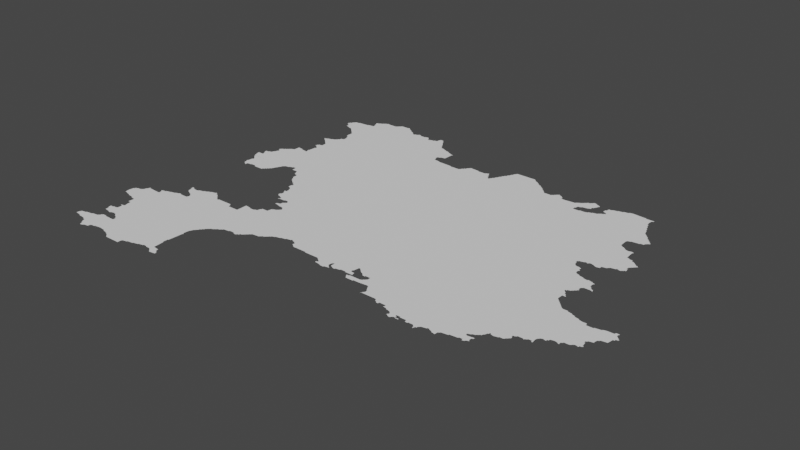 # Source: occitania.blend  (saved by Blender 3.3.6; exported with 4.5.12 LTS)
import bpy
from mathutils import Matrix  # noqa: F401  (used for matrix-valued properties, if any)

bpy.ops.wm.read_factory_settings(use_empty=True)
scene = bpy.context.scene
scene.name = 'Scene'

# ---- collections
col_collection = bpy.data.collections.new('Collection'); scene.collection.children.link(col_collection)

# ---- node groups
ng_auto_smooth = bpy.data.node_groups.new('Auto Smooth', 'GeometryNodeTree')
_s = ng_auto_smooth.interface.new_socket(name='Geometry', in_out='OUTPUT', socket_type='NodeSocketGeometry')
_s = ng_auto_smooth.interface.new_socket(name='Geometry', in_out='INPUT', socket_type='NodeSocketGeometry')
_s = ng_auto_smooth.interface.new_socket(name='Angle', in_out='INPUT', socket_type='NodeSocketFloat')
_s.subtype = 'ANGLE'
_s.min_value = 0.0
_s.max_value = 3.142
ng_auto_smooth.is_modifier = True
_N = ng_auto_smooth.nodes; _L = ng_auto_smooth.links
n0 = _N.new('NodeGroupOutput'); n0.name = 'Group Output'; n0.location = (480, -100)
n1 = _N.new('NodeGroupInput'); n1.name = 'Group Input'; n1.location = (-420, -300)
n2 = _N.new('NodeGroupInput'); n2.name = 'Group Input.001'; n2.location = (-60, -100)
n3 = _N.new('GeometryNodeSetShadeSmooth'); n3.name = 'Set Shade Smooth'; n3.location = (120, -100)
n3.domain = 'EDGE'
n4 = _N.new('GeometryNodeSetShadeSmooth'); n4.name = 'Set Shade Smooth.001'; n4.location = (300, -100)
n5 = _N.new('GeometryNodeInputMeshEdgeAngle'); n5.name = 'Edge Angle'; n5.location = (-420, -220)
n6 = _N.new('GeometryNodeInputEdgeSmooth'); n6.name = 'Is Edge Smooth'; n6.location = (-60, -160)
n7 = _N.new('GeometryNodeInputShadeSmooth'); n7.name = 'Is Face Smooth'; n7.location = (-240, -340)
n8 = _N.new('FunctionNodeBooleanMath'); n8.name = 'Boolean Math'; n8.location = (-60, -220)
n9 = _N.new('FunctionNodeCompare'); n9.name = 'Compare'; n9.location = (-240, -180)
n9.operation = 'LESS_EQUAL'
_L.new(n5.outputs[0], n9.inputs[0])
_L.new(n4.outputs[0], n0.inputs[0])
_L.new(n1.outputs[1], n9.inputs[1])
_L.new(n9.outputs[0], n8.inputs[0])
_L.new(n7.outputs[0], n8.inputs[1])
_L.new(n2.outputs[0], n3.inputs[0])
_L.new(n6.outputs[0], n3.inputs[1])
_L.new(n3.outputs[0], n4.inputs[0])
_L.new(n8.outputs[0], n3.inputs[2])
n0.is_active_output = True

# ---- world
world_world = bpy.data.worlds.new('World'); scene.world = world_world
world_world.use_nodes = True; world_world.node_tree.nodes.clear()
_N = world_world.node_tree.nodes; _L = world_world.node_tree.links
n0 = _N.new('ShaderNodeOutputWorld'); n0.name = 'World Output'; n0.location = (300, 300)
n1 = _N.new('ShaderNodeBackground'); n1.name = 'Background'; n1.location = (10, 300)
n1.inputs[0].default_value = (0.05088, 0.05088, 0.05088, 1.0)
_L.new(n1.outputs[0], n0.inputs[0])
n0.is_active_output = True
world_world.color = (0.05088, 0.05088, 0.05088)
world_world.use_sun_shadow = False
world_world.sun_shadow_jitter_overblur = 0.0

# ---- meshes
me_mesh = bpy.data.meshes.new('Mesh')
me_mesh.from_pydata([(1.731, 42.5, -5.156e-08), (1.738, 42.5, -1.225e-07), (1.736, 42.51, -1.969e-07), (1.74, 42.5, 1.508e-07), (1.74, 42.54, -7.752e-08), (1.75, 42.55, -9.234e-08), (1.81, 42.49, -9.634e-08), (1.815, 42.48, -7.733e-08), (1.91, 42.47, -1.077e-07), (1.912, 42.46, -6.049e-08), (1.753, 42.56, -9.806e-08), (1.81, 42.57, -9.439e-08), (1.817, 42.58, -7.609e-08), (1.89, 42.59, -9.122e-08), (1.898, 42.81, -5.993e-08), (1.893, 42.85, -7.223e-08), (1.897, 42.6, -7.178e-08), (1.917, 42.76, -7.718e-08), (1.909, 42.81, -9.859e-08), (1.719, 43.19, -8.691e-08), (1.755, 43.18, -8.378e-08), (1.75, 43.19, -9.692e-08), (1.818, 43.16, -6.727e-08), (1.81, 43.17, -9.349e-08), (1.878, 43.32, -9.988e-08), (1.89, 43.15, -8.804e-08), (1.893, 43.14, -6.144e-08), (1.95, 43.13, -9.462e-08), (1.71, 43.25, -8.997e-08), (1.718, 43.31, -7.815e-08), (1.73, 43.31, -9.926e-08), (1.731, 43.33, -8.668e-08), (1.75, 43.33, -9.729e-08), (1.754, 43.34, -4.661e-08), (1.783, 43.34, -7.622e-08), (1.813, 43.35, -7.647e-08), (1.82, 43.36, -3.329e-08), (1.831, 43.37, -8.971e-08), (1.84, 43.4, -8.766e-08), (1.851, 43.41, -9.11e-08), (1.858, 43.44, -5.399e-08), (1.87, 43.43, -9.408e-08), (1.867, 43.44, -4.717e-08), (1.95, 42.45, -1.002e-07), (1.957, 42.42, -1.077e-07), (1.977, 42.39, -6.516e-08), (1.971, 42.41, -8.698e-08), (1.999, 42.36, -1.028e-07), (1.99, 42.39, -9.587e-08), (1.977, 42.62, -9.437e-08), (2.011, 42.35, -7.94e-08), (2.043, 42.36, -8.311e-08), (2.05, 42.37, -8.088e-08), (2.109, 42.41, -9.839e-08), (2.105, 42.38, -9.042e-08), (2.07, 42.65, -1.097e-07), (2.129, 42.42, -8.199e-08), (2.16, 42.42, -3.892e-08), (2.17, 42.43, -9.462e-08), (2.252, 42.44, -8.663e-08), (1.97, 42.61, -9.599e-08), (1.93, 42.85, -9.141e-08), (1.937, 42.86, -6.826e-08), (1.971, 42.86, -9.576e-08), (1.99, 42.75, -9.198e-08), (1.991, 42.63, -9.21e-08), (1.996, 42.65, -7.418e-08), (1.993, 42.74, -5.76e-08), (2.088, 42.87, -9.988e-08), (1.99, 42.87, -9.614e-08), (2.01, 42.65, -9.926e-08), (2.01, 42.66, -4.846e-08), (2.02, 42.74, -8.513e-08), (2.03, 42.75, -9.089e-08), (2.06, 42.66, -4.114e-08), (2.069, 42.76, -8.263e-08), (2.11, 42.75, -9.309e-08), (2.113, 42.74, -7.418e-08), (2.138, 42.72, -8.959e-08), (2.131, 42.73, -9.21e-08), (2.731, 43.19, -9.988e-08), (2.19, 42.65, -9.227e-08), (2.176, 42.69, -6.869e-08), (2.17, 42.71, -9.597e-08), (2.194, 42.67, -7.935e-08), (2.19, 42.69, -9.76e-08), (1.953, 42.94, -5.736e-08), (1.952, 42.94, -5.834e-08), (1.952, 43.05, -8.306e-08), (1.956, 43.11, -9.598e-08), (1.992, 42.9, -9.464e-08), (1.99, 42.93, -9.591e-08), (1.991, 42.95, -8.721e-08), (2.0, 42.98, -7.38e-08), (1.991, 43.05, -9.423e-08), (2.006, 42.95, -1.077e-07), (2.005, 42.96, 6.498e-08), (2.01, 42.97, -1.05e-07), (2.021, 43.42, -1.143e-07), (2.017, 43.47, -6.835e-08), (2.016, 43.48, -5.438e-08), (2.041, 43.43, -1.435e-07), (2.029, 43.47, -7.752e-08), (2.045, 43.49, -8.662e-08), (2.041, 43.43, -1.04e-07), (2.109, 43.4, -9.988e-08), (2.07, 43.49, -9.77e-08), (2.074, 43.5, -5.845e-08), (2.108, 43.51, -9.665e-08), (2.13, 43.51, -9.758e-08), (2.134, 43.52, -9.154e-08), (2.19, 43.53, -9.682e-08), (2.193, 43.54, -6.459e-08), (2.231, 43.55, -9.112e-08), (2.24, 43.56, -3.815e-08), (2.239, 43.73, -5.845e-08), (2.233, 43.77, -7.505e-08), (2.139, 44.71, -4.695e-08), (2.14, 44.72, -3.329e-08), (2.158, 44.66, -7.672e-08), (2.151, 44.73, -9.4e-08), (2.158, 44.79, -9.054e-08), (2.179, 44.64, -4.217e-08), (2.171, 44.65, -8.978e-08), (2.149, 44.71, -9.884e-08), (2.17, 44.79, -9.926e-08), (2.204, 44.63, -9.621e-08), (2.209, 44.62, -1.487e-07), (2.212, 44.63, -9.389e-08), (2.209, 44.65, -9.305e-08), (2.229, 44.66, -7.915e-08), (2.28, 44.74, -9.988e-08), (2.08, 44.94, -9.097e-08), (2.075, 44.98, -6.38e-08), (2.094, 44.89, -9.219e-08), (2.09, 44.93, -9.516e-08), (2.12, 44.86, -6.553e-08), (2.113, 44.87, -8.048e-08), (2.11, 44.89, -9.926e-08), (2.118, 45.04, -1.014e-07), (2.112, 45.07, -8.339e-08), (2.14, 44.84, -3.329e-08), (2.132, 44.85, -8.161e-08), (2.139, 45.0, -9.486e-08), (2.131, 45.03, -9.652e-08), (2.16, 44.82, -3.329e-08), (2.152, 44.83, -8.725e-08), (2.145, 44.98, -1.078e-07), (2.145, 45.0, -9.796e-08), (2.15, 45.07, -9.77e-08), (2.154, 45.08, -4.238e-08), (2.17, 44.81, -9.178e-08), (2.19, 45.09, -9.5e-08), (2.198, 45.12, -9.706e-08), (2.211, 45.13, -9.304e-08), (2.198, 45.22, -5.868e-08), (2.196, 45.22, -6.354e-08), (2.219, 45.16, -8.474e-08), (2.215, 45.19, -7.399e-08), (2.21, 45.21, -9.41e-08), (2.211, 45.23, -9.067e-08), (2.23, 45.19, -9.926e-08), (2.218, 45.24, -6.737e-08), (2.232, 45.25, -8.346e-08), (2.376, 42.55, -9.988e-08), (2.33, 42.43, -9.057e-08), (2.332, 42.42, -6.964e-08), (2.39, 42.41, -9.101e-08), (2.397, 42.4, -5.361e-08), (2.438, 42.38, -5.327e-08), (2.431, 42.39, -8.928e-08), (2.459, 42.36, -7.103e-08), (2.451, 42.37, -8.862e-08), (2.472, 42.35, -8.48e-08), (2.492, 42.35, -9.272e-08), (2.257, 43.68, -6.825e-08), (2.249, 43.73, -9.06e-08), (2.267, 43.76, -9.554e-08), (2.27, 43.55, -9.567e-08), (2.269, 43.56, -4.756e-08), (2.279, 43.66, -9.049e-08), (2.271, 43.67, -9.173e-08), (2.27, 43.75, -8.988e-08), (2.317, 43.64, -9.389e-08), (2.31, 43.65, -1.044e-07), (2.324, 43.74, -7.437e-08), (2.354, 43.62, -7.01e-08), (2.35, 43.63, -9.923e-08), (2.351, 43.75, -9.234e-08), (2.37, 43.55, -8.956e-08), (2.38, 43.57, -6.763e-08), (2.38, 43.59, -6.697e-08), (2.371, 43.61, -9.018e-08), (2.41, 43.77, -1.014e-07), (2.359, 43.76, -7.61e-08), (2.414, 43.78, -8.79e-08), (2.45, 43.79, -9.874e-08), (2.455, 43.8, -7.868e-08), (2.491, 43.81, -9.636e-08), (2.498, 43.82, -7.326e-08), (2.55, 43.83, -8.132e-08), (2.553, 43.84, -6.564e-08), (2.269, 44.66, -6.948e-08), (2.27, 44.67, -9.551e-08), (2.34, 44.66, -4.162e-08), (2.331, 44.67, -9.728e-08), (2.35, 44.65, -8.926e-08), (2.397, 44.65, -9.598e-08), (2.467, 44.65, -9.163e-08), (2.47, 44.67, -9.46e-08), (2.404, 44.87, -9.052e-08), (2.487, 44.67, -7.732e-08), (2.49, 44.69, -9.926e-08), (2.507, 44.69, -7.732e-08), (2.51, 44.71, -9.926e-08), (2.527, 44.71, -7.732e-08), (2.53, 44.73, -9.926e-08), (2.546, 44.73, -7.829e-08), (2.55, 44.75, -9.603e-08), (2.23, 45.17, -9.944e-08), (2.488, 45.18, -9.988e-08), (2.25, 45.25, -9.926e-08), (2.253, 45.27, -7.658e-08), (2.27, 45.27, -9.835e-08), (2.275, 45.28, -6.597e-08), (2.291, 45.29, -9.122e-08), (2.298, 45.3, -7.243e-08), (2.312, 45.31, -8.557e-08), (2.322, 45.32, -1.015e-07), (2.35, 45.33, -9.681e-08), (2.355, 45.35, -9.068e-08), (2.357, 45.41, -8.49e-08), (2.424, 45.4, -9.274e-08), (2.43, 45.39, -9.556e-08), (2.502, 45.38, -5.93e-08), (2.499, 45.42, -4.412e-08), (2.499, 45.43, -5.69e-08), (2.54, 45.34, -9.988e-08), (2.51, 45.38, 1.043e-07), (2.513, 45.38, 1.044e-07), (2.514, 45.38, -5.993e-08), (2.505, 45.37, -9.486e-08), (2.508, 45.39, -1.396e-07), (2.515, 45.39, -9.114e-08), (2.51, 45.41, -9.934e-08), (2.51, 45.43, -9.486e-08), (2.465, 45.6, -3.329e-08), (2.465, 45.6, -1.072e-07), (2.474, 45.61, -1.692e-07), (2.469, 45.59, -4.217e-08), (2.478, 45.59, -5.327e-08), (2.475, 45.6, -9.427e-08), (2.478, 45.76, -5.327e-08), (2.495, 45.58, -6.95e-08), (2.49, 45.59, -9.677e-08), (2.478, 45.63, -8.126e-08), (2.49, 45.63, -9.681e-08), (2.491, 45.64, -4.756e-08), (2.499, 45.74, -7.004e-08), (2.492, 45.75, -8.718e-08), (2.519, 45.53, -9.059e-08), (2.517, 45.56, -7.813e-08), (2.511, 45.57, -9.083e-08), (2.51, 45.64, -4.994e-08), (2.52, 45.72, -3.329e-08), (2.512, 45.73, -9.587e-08), (2.531, 45.55, -9.49e-08), (2.534, 45.65, -9.326e-08), (2.533, 45.71, -9.822e-08), (2.53, 45.53, -9.949e-08), (2.39, 45.84, -1.135e-07), (2.398, 45.83, -6.916e-08), (2.398, 45.84, -7.414e-08), (2.415, 45.81, -7.135e-08), (2.41, 45.83, -9.677e-08), (2.436, 45.8, -6.703e-08), (2.43, 45.81, -9.492e-08), (2.431, 45.85, -9.406e-08), (2.441, 45.86, -8.226e-08), (2.457, 45.78, -8.019e-08), (2.451, 45.79, -9.282e-08), (2.471, 45.77, -8.525e-08), (2.49, 45.87, -9.944e-08), (2.493, 45.88, -9.881e-08), (2.53, 45.89, -9.853e-08), (2.534, 45.9, -6.3e-08), (2.551, 45.91, -9.016e-08), (2.56, 45.93, -4.661e-08), (2.293, 46.39, -8.274e-08), (2.317, 46.34, -6.373e-08), (2.319, 46.34, -5.527e-08), (2.317, 46.38, -4.439e-08), (2.31, 46.39, -9.439e-08), (2.331, 46.35, -9.305e-08), (2.333, 46.37, -8.62e-08), (2.37, 46.33, -9.443e-08), (2.373, 46.32, -6.459e-08), (2.409, 46.31, -9.514e-08), (2.484, 46.38, -9.988e-08), (2.433, 46.3, -5.993e-08), (2.43, 46.31, -9.848e-08), (2.459, 46.28, -8.87e-08), (2.452, 46.29, -8.821e-08), (2.479, 46.26, -4.217e-08), (2.472, 46.27, -7.988e-08), (2.498, 46.24, -4.162e-08), (2.492, 46.25, -8.602e-08), (2.52, 46.22, -3.329e-08), (2.512, 46.23, -8.161e-08), (2.54, 46.2, -7.69e-08), (2.532, 46.21, -8.161e-08), (2.556, 46.09, -6.973e-08), (2.555, 46.11, -8.345e-08), (2.559, 46.17, -5.427e-08), (2.552, 46.19, -9.473e-08), (2.28, 46.42, -4.578e-08), (2.278, 46.43, -5.771e-08), (2.29, 46.41, -9.518e-08), (2.29, 46.43, -9.508e-08), (2.295, 46.45, -7.391e-08), (2.31, 46.45, -9.848e-08), (2.313, 46.47, -6.979e-08), (2.32, 46.48, -3.329e-08), (2.332, 46.49, -8.643e-08), (2.338, 46.5, -5.327e-08), (2.351, 46.51, -9.02e-08), (2.39, 46.51, -9.609e-08), (2.397, 46.52, -5.772e-08), (2.53, 46.53, -9.305e-08), (2.532, 46.54, -7.952e-08), (2.651, 42.35, -9.43e-08), (2.669, 42.35, 7.605e-08), (2.665, 42.35, -1.149e-07), (2.663, 42.39, -7.658e-08), (2.67, 42.41, -8.333e-08), (2.726, 42.42, -7.496e-08), (2.73, 42.43, -8.88e-08), (2.8, 42.44, -5.819e-08), (2.809, 42.45, -9.136e-08), (2.864, 42.46, -8.993e-08), (2.87, 42.47, -6.751e-08), (2.93, 42.49, -9.91e-08), (2.608, 43.81, -9.551e-08), (2.57, 43.83, -9.76e-08), (2.59, 43.81, -9.708e-08), (2.587, 43.83, -7.766e-08), (2.629, 43.79, -8.768e-08), (2.621, 43.8, -4.217e-08), (2.67, 43.75, -9.341e-08), (2.649, 43.77, -9.099e-08), (2.642, 43.78, -5.327e-08), (2.923, 43.72, -1.027e-07), (2.664, 43.76, -6.354e-08), (2.69, 43.73, -9.77e-08), (2.685, 43.74, -7.132e-08), (2.71, 43.73, -9.692e-08), (2.714, 43.74, -5.131e-08), (2.567, 43.84, -7.295e-08), (2.562, 44.76, -8.098e-08), (2.57, 44.79, -9.419e-08), (2.581, 44.8, -8.224e-08), (2.879, 44.8, -6.02e-08), (2.589, 44.83, -9.264e-08), (2.6, 44.84, -6.622e-08), (2.609, 44.87, -9.269e-08), (2.627, 44.88, -6.904e-08), (2.63, 44.89, -9.38e-08), (2.682, 44.9, -8.956e-08), (2.69, 44.91, -9.339e-08), (2.726, 44.92, -8.475e-08), (2.73, 44.93, -9.681e-08), (2.749, 44.93, -9.245e-08), (2.775, 44.87, -8.873e-08), (2.77, 44.93, -9.967e-08), (2.83, 44.87, -9.755e-08), (2.86, 44.84, -6.695e-08), (2.851, 44.87, -9.011e-08), (2.871, 44.83, -8.774e-08), (2.57, 45.93, -9.692e-08), (2.574, 45.96, -9.856e-08), (2.574, 46.07, -7.627e-08), (2.599, 46.03, -5.76e-08), (2.593, 46.05, -8.089e-08), (2.59, 46.07, -9.645e-08), (2.611, 45.97, -9.255e-08), (2.613, 45.99, -9.332e-08), (2.61, 46.03, -9.448e-08), (2.695, 45.87, -9.988e-08), (2.57, 46.09, -9.677e-08), (2.914, 46.28, -9.988e-08), (2.58, 46.64, -4.162e-08), (2.577, 46.65, -7.021e-08), (2.611, 46.55, -9.659e-08), (2.598, 46.59, -8.702e-08), (2.591, 46.63, -9.29e-08), (2.578, 46.66, -7.842e-08), (2.611, 46.59, -9.764e-08), (2.61, 46.67, -9.5e-08), (2.617, 46.68, -9.667e-08), (2.809, 46.63, -9.988e-08), (2.65, 46.69, -9.861e-08), (2.654, 46.7, -7.025e-08), (2.671, 46.71, -9.164e-08), (2.73, 46.73, -9.814e-08), (2.85, 46.73, -9.095e-08), (2.871, 46.75, -9.878e-08), (2.679, 46.72, -9.008e-08), (2.71, 46.73, -9.508e-08), (2.714, 46.74, -4.661e-08), (2.727, 46.74, -4.717e-08), (2.829, 46.73, -8.681e-08), (2.856, 46.74, -6.023e-08), (2.878, 46.76, -5.327e-08), (2.926, 42.48, -5.845e-08), (2.97, 42.49, -9.684e-08), (2.975, 42.48, -4.869e-08), (3.026, 42.48, -8.44e-08), (3.049, 42.53, -1.032e-07), (3.056, 42.46, -6.633e-08), (3.05, 42.47, -9.498e-08), (3.077, 42.44, -5.527e-08), (3.071, 42.45, -9.067e-08), (3.128, 42.49, -1.104e-07), (3.092, 42.43, -8.271e-08), (3.122, 42.52, -6.838e-08), (3.168, 42.44, -7.438e-08), (3.128, 42.51, -8.55e-08), (3.15, 42.47, -9.681e-08), (3.147, 42.48, -5.29e-08), (3.162, 42.47, -5.693e-08), (3.029, 42.67, -9.997e-08), (3.04, 42.65, -9.015e-08), (3.03, 42.73, -9.662e-08), (3.05, 42.91, -9.711e-08), (3.04, 42.66, -6.041e-08), (3.04, 42.73, -8.774e-08), (3.047, 42.93, -8.362e-08), (3.05, 43.01, -9.38e-08), (3.043, 42.95, -7.425e-08), (3.06, 42.92, -3.329e-08), (3.059, 43.02, 1.448e-08), (3.069, 43.05, -9.287e-08), (3.082, 43.06, -5.327e-08), (3.088, 43.07, -7.478e-08), (3.1, 43.08, -3.329e-08), (3.107, 43.09, -7.999e-08), (3.11, 43.11, -9.716e-08), (3.125, 43.11, -7.577e-08), (3.13, 43.13, -9.092e-08), (3.144, 43.13, -6.973e-08), (3.15, 43.15, -9.317e-08), (3.169, 43.17, -8.958e-08), (3.163, 43.16, -6.126e-08), (3.185, 43.18, -6.95e-08), (3.19, 43.19, -9.479e-08), (3.07, 43.69, -1.076e-07), (2.91, 43.73, -9.519e-08), (2.907, 43.74, -4.717e-08), (2.93, 43.69, -9.607e-08), (3.043, 43.69, -9.709e-08), (3.07, 43.83, -9.099e-08), (3.147, 43.82, -8.554e-08), (3.15, 43.81, -9.584e-08), (3.121, 44.39, -7.36e-08), (3.114, 44.48, -6.869e-08), (3.131, 44.27, -8.025e-08), (3.137, 44.3, -1.195e-07), (3.139, 44.36, -5.438e-08), (3.134, 44.37, -8.19e-08), (3.135, 44.39, -8.478e-08), (3.14, 44.44, -4.578e-08), (3.139, 44.45, -5.427e-08), (3.131, 44.47, -9.095e-08), (3.162, 44.25, -1.227e-07), (3.151, 44.27, -8.843e-08), (3.15, 44.31, -9.681e-08), (3.153, 44.33, -9.649e-08), (3.15, 44.35, -9.462e-08), (3.15, 44.39, -9.682e-08), (3.15, 44.43, -9.751e-08), (3.194, 44.24, -5.327e-08), (3.19, 44.25, -9.77e-08), (2.926, 44.79, -6.637e-08), (2.937, 44.71, -6.95e-08), (2.931, 44.73, -9.141e-08), (2.931, 44.77, -1.128e-07), (2.926, 44.79, -8.467e-09), (2.958, 44.68, -1.005e-07), (2.95, 44.71, -9.55e-08), (2.977, 44.65, -6.95e-08), (2.971, 44.67, -8.978e-08), (2.996, 44.64, -6.633e-08), (2.99, 44.65, -9.48e-08), (3.018, 44.62, -4.412e-08), (3.011, 44.63, -8.335e-08), (3.713, 45.36, -9.876e-08), (3.032, 44.61, -8.309e-08), (3.053, 44.59, -7.658e-08), (3.05, 44.61, -9.926e-08), (3.076, 44.5, -6.517e-08), (3.08, 44.55, -4.717e-08), (3.075, 44.58, -6.748e-08), (3.07, 44.59, -9.587e-08), (3.11, 44.49, -7.889e-08), (3.09, 44.55, -9.77e-08), (3.09, 44.57, -9.614e-08), (2.85, 45.58, -9.988e-08), (3.138, 46.72, -1.023e-07), (3.149, 46.71, -8.839e-08), (3.17, 46.69, -9.317e-08), (3.164, 46.7, -5.868e-08), (3.19, 46.67, -9.895e-08), (3.186, 46.68, -7.295e-08), (2.892, 46.77, -8.038e-08), (2.899, 46.78, -4.217e-08), (2.912, 46.79, -9.292e-08), (3.01, 46.79, -9.765e-08), (3.014, 46.8, -4.661e-08), (3.047, 46.79, -8.865e-08), (3.03, 46.79, -9.508e-08), (3.026, 46.8, -4.661e-08), (3.05, 46.77, -9.926e-08), (3.08, 46.76, -1.44e-07), (3.089, 46.75, -9.196e-08), (3.11, 46.73, -9.681e-08), (3.105, 46.74, -6.973e-08), (3.221, 43.2, -1.375e-07), (3.229, 43.21, -9.182e-08), (3.25, 43.23, -9.724e-08), (3.246, 43.22, -7.166e-08), (3.282, 43.24, -9.977e-08), (3.289, 43.25, -9.306e-08), (3.307, 43.26, -7.311e-08), (3.31, 43.27, -9.341e-08), (3.383, 43.28, -7.802e-08), (3.704, 43.63, -9.988e-08), (3.39, 43.29, -9.439e-08), (3.426, 43.29, -9.738e-08), (3.458, 43.28, -6.849e-08), (3.45, 43.29, -9.822e-08), (3.491, 43.27, -8.603e-08), (3.505, 43.28, -7.132e-08), (3.51, 43.29, -9.677e-08), (3.21, 43.81, -9.458e-08), (3.218, 43.82, -8.613e-08), (3.25, 43.83, -9.719e-08), (3.259, 43.87, -5.936e-08), (3.27, 43.87, -9.821e-08), (3.271, 43.89, -9.172e-08), (3.271, 44.09, -1.092e-07), (3.267, 44.09, -1.346e-08), (3.296, 44.07, 1.663e-07), (3.287, 44.08, -8.187e-08), (3.285, 44.09, -9.739e-08), (3.285, 44.09, -9.739e-08), (3.292, 44.1, -5.527e-08), (3.308, 44.08, -7.711e-08), (3.33, 43.89, -9.156e-08), (3.334, 44.07, -7.44e-08), (3.331, 44.11, -9.249e-08), (3.336, 44.15, -7.76e-08), (3.349, 43.89, -8.917e-08), (3.358, 43.95, -6.409e-08), (3.353, 44.06, -7.146e-08), (3.35, 44.07, -9.76e-08), (3.35, 44.15, -9.848e-08), (3.371, 43.95, -9.234e-08), (3.731, 44.35, -9.988e-08), (3.372, 44.17, -9.123e-08), (3.378, 43.96, -6.898e-08), (3.397, 44.06, -1.103e-07), (3.411, 43.97, -9.009e-08), (3.418, 43.98, -5.327e-08), (3.431, 43.99, -9.05e-08), (3.437, 44.0, -6.126e-08), (3.433, 44.04, -7.068e-08), (3.43, 44.05, -9.926e-08), (3.451, 44.01, -9.933e-08), (3.451, 44.02, -3.456e-08), (3.451, 44.02, -7.711e-08), (3.447, 44.03, -1.436e-07), (3.21, 44.19, 4.634e-08), (3.211, 44.2, -9.577e-08), (3.217, 44.2, -6.633e-08), (3.225, 44.23, -9.129e-08), (3.256, 44.3, -9.988e-08), (3.242, 44.2, -1.857e-07), (3.23, 44.21, -9.966e-08), (3.231, 44.23, -1.447e-07), (3.231, 44.23, -7.011e-08), (3.225, 44.23, -3.329e-08), (3.228, 44.22, -6.076e-08), (3.305, 44.2, -4.967e-08), (3.31, 44.21, -9.491e-08), (3.353, 44.16, -5.993e-08), (3.36, 44.2, -4.162e-08), (3.35, 44.21, -9.98e-08), (3.371, 44.19, -9.218e-08), (3.21, 46.67, -9.926e-08), (3.213, 46.68, -6.904e-08), (3.25, 46.69, -9.659e-08), (3.255, 46.7, -6.409e-08), (3.271, 46.71, -8.341e-08), (3.309, 46.69, -9.319e-08), (3.3, 46.7, -1.338e-07), (3.329, 46.69, -8.45e-08), (3.37, 46.69, -9.695e-08), (3.375, 46.7, -5.375e-08), (3.451, 46.56, -9.988e-08), (3.391, 46.7, -1.443e-07), (3.447, 46.67, -9.749e-08), (3.412, 46.71, -1.412e-07), (3.416, 46.71, 1.707e-07), (3.415, 46.7, -9.739e-08), (3.428, 46.69, -8.768e-08), (3.422, 46.7, -5.28e-08), (3.45, 46.65, -9.926e-08), (3.44, 46.68, -4.162e-08), (3.47, 46.65, -9.339e-08), (3.477, 46.66, -9.431e-08), (3.505, 46.67, -8.872e-08), (3.526, 43.29, -7.382e-08), (3.53, 43.31, -9.541e-08), (3.547, 43.31, -7.894e-08), (3.56, 43.32, -3.329e-08), (3.568, 43.33, -8.437e-08), (3.589, 43.35, -9.311e-08), (3.581, 43.34, -4.217e-08), (3.604, 43.36, -5.868e-08), (3.609, 43.37, -9.282e-08), (3.624, 43.38, -6.703e-08), (3.63, 43.39, -9.299e-08), (3.724, 43.4, -7.749e-08), (3.729, 43.41, -8.881e-08), (3.746, 43.42, -7.025e-08), (3.75, 43.43, -9.785e-08), (3.767, 43.43, -7.034e-08), (3.78, 43.44, -3.329e-08), (3.788, 43.45, -8.034e-08), (3.803, 43.46, -5.28e-08), (3.809, 43.47, -9.742e-08), (3.825, 43.48, -6.973e-08), (3.83, 43.49, -9.4e-08), (3.89, 46.25, -9.964e-08), (3.53, 46.67, -9.848e-08), (3.534, 46.68, -8.224e-08), (3.569, 46.69, -8.828e-08), (3.592, 46.75, -9.091e-08), (3.649, 46.71, -9.267e-08), (3.662, 46.7, -8.976e-08), (3.67, 46.67, -9.417e-08), (3.701, 46.64, -9.072e-08), (3.689, 46.65, -8.848e-08), (3.683, 46.67, -6.748e-08), (3.71, 46.61, -9.5e-08), (3.75, 46.55, -9.792e-08), (3.73, 46.57, -9.926e-08), (3.724, 46.6, -1.165e-07), (3.746, 46.57, -7.029e-08), (3.804, 46.54, -7.818e-08), (3.81, 46.53, -9.498e-08), (3.846, 46.52, -9.459e-08), (3.579, 46.74, -9.582e-08), (3.63, 46.73, -9.926e-08), (3.628, 46.75, -8.301e-08), (3.644, 46.73, -7.311e-08), (3.863, 43.5, -8.769e-08), (3.87, 43.51, -9.07e-08), (3.924, 43.52, -7.12e-08), (4.117, 43.51, -5.148e-08), (4.133, 43.5, -8.891e-08), (4.125, 43.51, -9.739e-08), (4.126, 43.51, -7.824e-08), (4.134, 43.53, -8.292e-08), (4.158, 43.48, -4.162e-08), (4.151, 43.49, -9.095e-08), (3.93, 43.53, -7.82e-08), (3.99, 43.55, -9.844e-08), (3.985, 43.54, -5.375e-08), (4.045, 43.56, -1.142e-07), (4.05, 43.57, -9.718e-08), (4.073, 43.56, -7.978e-08), (4.07, 43.57, -9.926e-08), (4.12, 43.54, -3.329e-08), (4.111, 43.55, -9.136e-08), (3.89, 46.29, -1.05e-07), (3.909, 46.21, -1.011e-07), (3.9, 46.25, -1.152e-08), (3.925, 46.3, -7.272e-08), (3.93, 46.31, -9.643e-08), (3.986, 46.2, -6.35e-08), (3.984, 46.32, -8.918e-08), (3.99, 46.45, -9.473e-08), (3.99, 46.19, -9.229e-08), (4.183, 46.18, -9.272e-08), (3.85, 46.51, -9.711e-08), (3.902, 46.5, -7.94e-08), (3.877, 46.51, -6.274e-08), (3.909, 46.49, -9.234e-08), (3.95, 46.47, -9.238e-08), (3.945, 46.48, -9.207e-08), (4.0, 46.46, -6.058e-08), (4.0, 46.45, -4.661e-08), (4.181, 43.47, -6.581e-08), (4.353, 43.66, -9.91e-08), (4.222, 43.47, -9.616e-08), (4.35, 43.47, -9.556e-08), (4.355, 43.46, -8.275e-08), (4.47, 43.46, -4.994e-08), (4.415, 44.83, -8.428e-08), (4.553, 46.14, -9.988e-08), (4.19, 46.17, -9.845e-08), (4.289, 46.17, -9.038e-08), (4.311, 46.17, -9.185e-08), (4.317, 46.18, -6.633e-08), (4.33, 46.19, -9.539e-08), (4.335, 46.21, -7.275e-08), (4.35, 46.21, -9.23e-08), (4.354, 46.23, -7.469e-08), (4.373, 46.25, -7.999e-08), (4.38, 46.26, -3.329e-08), (4.37, 46.23, -9.733e-08), (4.392, 46.27, -8.469e-08), (4.399, 46.28, -5.527e-08), (4.412, 46.29, -8.517e-08), (4.529, 43.46, -8.724e-08), (4.556, 43.44, -7.85e-08), (4.551, 43.45, -9.332e-08), (4.576, 43.38, -7.913e-08), (4.572, 43.39, -7.776e-08), (4.581, 43.4, -4.43e-08), (4.582, 43.42, -6.872e-08), (4.571, 43.43, -9.531e-08), (4.595, 43.4, -1.038e-07), (4.595, 43.42, -1.046e-07), (4.65, 43.37, -9.489e-08), (4.655, 43.36, -4.578e-08), (4.685, 43.36, -7.43e-08), (4.705, 43.36, -5.375e-08), (4.71, 43.37, -9.603e-08), (4.73, 43.47, -9.636e-08), (4.762, 43.38, -3.072e-07), (4.73, 43.41, -9.916e-08), (4.724, 43.43, -7.363e-08), (4.75, 43.39, -9.681e-08), (4.745, 43.4, -8.301e-08), (4.741, 43.41, -4.217e-08), (4.751, 43.4, -4.217e-08), (4.76, 43.42, -7.733e-08), (4.756, 43.43, -8.113e-08), (4.751, 43.48, -5.232e-08), (4.755, 43.49, -9.084e-08), (4.756, 43.47, -2.936e-08), (4.741, 43.47, -5.438e-08), (4.744, 43.48, -7.969e-08), (4.754, 43.48, -1.129e-07), (4.771, 43.38, 2.734e-08), (4.774, 43.38, -4.994e-08), (4.775, 43.38, -3.329e-08), (4.762, 43.39, -5.327e-08), (4.799, 43.4, -4.017e-08), (4.791, 43.41, -9.223e-08), (4.838, 44.0, -9.988e-08), (5.022, 45.99, -9.988e-08), (4.69, 46.25, -9.98e-08), (4.53, 46.27, -9.588e-08), (4.529, 46.28, -4.756e-08), (4.611, 46.27, -9.116e-08), (4.63, 46.27, -9.597e-08), (4.636, 46.28, -7.811e-08), (4.661, 46.29, -1.304e-07), (4.683, 46.28, -1.123e-07), (4.675, 46.29, -8.679e-08), (4.672, 46.3, -5.565e-08), (4.71, 46.21, -9.817e-08), (4.704, 46.25, -1.063e-07), (4.729, 46.19, -8.848e-08), (4.723, 46.21, -7.058e-08), (4.748, 46.18, -9.171e-08), (4.742, 46.18, -8.503e-08), (4.75, 46.18, -8.771e-08), (4.755, 46.18, -9.427e-08), (4.759, 46.2, -8.432e-08), (4.771, 46.21, -9.079e-08), (4.776, 46.23, -7.068e-08), (4.79, 46.23, -9.926e-08), (4.796, 46.26, -1.31e-07), (4.827, 43.4, -5.29e-08), (4.83, 43.41, -8.354e-08), (4.885, 43.42, -8.417e-08), (4.89, 43.43, -9.824e-08), (4.918, 43.43, -8.851e-08), (4.955, 43.42, -4.578e-08), (4.95, 43.43, -9.519e-08), (4.978, 43.42, -7.625e-08), (5.001, 43.39, 1.767e-09), (4.999, 43.39, -5.688e-08), (4.99, 43.47, -1.193e-07), (4.989, 43.49, -9.136e-08), (5.019, 43.36, -5.438e-08), (5.014, 43.37, -8.232e-08), (5.015, 43.39, -8.157e-08), (5.041, 43.46, -9.032e-08), (5.0, 43.5, -8.195e-08), (5.034, 43.34, -1.35e-07), (5.03, 43.35, -9.41e-08), (5.052, 43.42, -1.249e-07), (5.038, 43.4, -4.162e-08), (5.046, 43.43, -9.353e-08), (5.03, 43.39, -1.081e-07), (5.169, 43.4, -7.515e-08), (5.082, 43.52, -1.001e-07), (5.115, 43.5, -6.796e-08), (5.11, 43.51, -9.382e-08), (5.011, 43.57, -9.313e-08), (5.035, 43.56, -6.796e-08), (5.03, 43.57, -9.666e-08), (5.058, 43.54, -5.327e-08), (5.051, 43.55, -9.196e-08), (5.072, 43.53, -8.557e-08), (6.132, 43.76, -9.988e-08), (4.81, 46.27, -9.542e-08), (4.817, 46.3, -9.326e-08), (4.83, 46.31, -9.419e-08), (4.839, 46.34, -1.177e-07), (4.851, 46.35, -9.204e-08), (4.856, 46.37, -7.195e-08), (4.87, 46.37, -9.726e-08), (4.876, 46.4, -1.057e-07), (4.89, 46.41, -9.681e-08), (4.897, 46.44, -1.171e-07), (4.91, 46.45, -9.562e-08), (4.918, 46.48, -8.674e-08), (4.931, 46.49, -9.627e-08), (4.936, 46.51, -8.768e-08), (5.186, 46.51, -8.705e-08), (5.13, 43.34, -4.786e-08), (5.13, 43.35, -9.624e-08), (5.137, 43.48, -5.28e-08), (5.131, 43.49, -9.294e-08), (5.149, 43.48, -7.724e-08), (5.197, 43.35, -9.506e-08), (5.166, 43.48, -5.845e-08), (5.17, 43.49, -9.701e-08), (5.192, 43.41, -9.991e-08), (5.199, 43.42, -6.601e-08), (5.22, 43.44, -3.329e-08), (5.21, 43.49, -8.027e-08), (5.212, 43.43, -8.775e-08), (5.233, 43.47, -8.498e-08), (5.23, 43.49, -9.76e-08), (5.233, 43.45, -1.01e-07), (5.304, 43.36, -8.93e-08), (5.31, 43.36, -3.682e-08), (5.316, 43.35, 3.129e-07), (5.314, 43.36, -5.993e-08), (5.341, 43.36, -9.988e-08), (5.319, 43.35, -4.412e-08), (5.34, 43.21, 1.211e-08), (5.337, 43.32, -1.239e-07), (5.33, 43.35, -9.76e-08), (5.355, 43.22, -8.475e-08), (5.354, 43.23, -8.192e-08), (5.356, 43.29, -7.311e-08), (5.351, 43.31, -9.164e-08), (5.359, 43.24, -7.092e-08), (5.371, 43.25, -9.21e-08), (5.371, 43.26, 4.076e-08), (5.371, 43.27, -3.333e-08), (5.366, 43.28, -7.38e-08), (5.37, 43.29, -9.926e-08), (5.529, 43.22, -9.883e-08), (5.268, 46.45, -9.693e-08), (5.31, 46.41, -9.694e-08), (5.328, 46.41, -8.519e-08), (5.349, 46.39, -8.884e-08), (5.37, 46.37, -9.681e-08), (5.365, 46.38, -6.796e-08), (5.39, 46.35, -9.76e-08), (5.386, 46.37, -7.468e-08), (5.41, 46.33, -9.76e-08), (5.406, 46.35, -7.468e-08), (5.43, 46.31, -9.5e-08), (5.426, 46.33, -7.468e-08), (5.23, 46.47, -9.51e-08), (5.209, 46.49, -8.94e-08), (5.201, 46.5, -4.217e-08), (5.224, 46.48, -6.633e-08), (5.259, 46.46, -9.959e-08), (5.29, 46.43, -9.317e-08), (5.284, 46.44, -5.868e-08), (5.307, 46.42, -7.311e-08), (5.342, 46.4, -4.412e-08), (5.556, 43.19, -7.166e-08), (5.573, 43.18, -6.792e-08), (5.57, 43.19, -1.008e-07), (5.591, 43.17, -8.498e-08), (5.607, 43.17, -7.612e-08), (5.607, 43.18, -8.99e-08), (5.611, 43.18, -4.217e-08), (5.614, 43.17, -6.184e-08), (5.604, 43.17, -6.859e-08), (5.61, 43.19, -9.681e-08), (5.63, 43.19, -9.817e-08), (5.68, 43.16, -4.644e-08), (5.69, 43.19, -9.587e-08), (5.693, 43.17, -8.146e-08), (5.73, 43.15, -9.304e-08), (5.738, 43.14, -6.456e-08), (5.55, 43.21, -9.595e-08), (5.45, 46.29, -9.76e-08), (5.446, 46.31, -7.468e-08), (5.47, 46.27, -9.61e-08), (5.466, 46.29, -7.468e-08), (5.71, 46.27, -1.012e-07), (5.55, 46.27, -9.346e-08), (5.57, 46.27, -9.537e-08), (5.576, 46.28, -6.703e-08), (5.591, 46.29, -9.294e-08), (5.597, 46.3, -7.781e-08), (5.611, 46.31, -8.78e-08), (5.616, 46.32, -6.326e-08), (5.631, 46.33, -8.928e-08), (5.637, 46.34, -5.527e-08), (5.649, 46.33, -9.044e-08), (5.643, 46.34, -5.527e-08), (5.68, 46.32, -9.263e-08), (5.705, 46.3, -9.875e-08), (5.689, 46.31, -8.819e-08), (5.749, 46.26, -8.633e-08), (5.79, 43.13, -9.76e-08), (5.799, 43.07, -5.327e-08), (5.8, 43.08, -3.329e-08), (5.795, 43.12, -5.693e-08), (5.821, 43.06, -8.302e-08), (5.811, 43.07, -8.99e-08), (5.811, 43.09, -9.342e-08), (5.812, 43.11, -9.965e-08), (5.849, 43.05, -8.043e-08), (5.869, 43.07, -9.75e-08), (5.862, 43.06, -4.412e-08), (5.889, 43.08, -7.021e-08), (5.897, 43.08, -7.112e-08), (5.899, 43.09, -8.223e-08), (5.895, 43.1, -7.707e-08), (5.884, 43.1, -7.872e-08), (5.885, 43.12, -9.169e-08), (5.895, 43.12, -7.491e-08), (5.91, 43.07, -8.462e-08), (5.905, 43.1, 3.661e-08), (5.933, 43.12, -7.655e-08), (5.999, 43.2, -9.988e-08), (5.945, 43.07, -7.599e-08), (5.943, 43.08, -6.612e-08), (5.931, 43.11, 1.551e-08), (5.95, 43.11, -1.018e-07), (5.93, 43.11, -1.536e-08), (6.01, 43.11, -9.662e-08), (6.019, 43.08, -5.291e-08), (6.047, 43.08, -7.514e-08), (6.05, 43.09, -9.491e-08), (6.329, 45.19, -9.988e-08), (5.868, 46.27, -8.775e-08), (5.912, 46.24, -9.988e-08), (5.89, 46.27, -9.317e-08), (5.896, 46.28, -6.326e-08), (5.911, 46.29, -8.791e-08), (5.95, 46.17, -9.635e-08), (5.921, 46.3, -9.977e-08), (5.95, 46.13, -9.51e-08), (5.969, 46.21, -9.139e-08), (5.95, 46.31, -9.843e-08), (5.954, 46.32, -7.283e-08), (5.97, 46.13, -9.156e-08), (5.96, 46.17, -4.756e-08), (5.962, 46.19, -7.138e-08), (5.97, 46.33, -9.492e-08), (5.976, 46.34, -6.023e-08), (6.007, 46.22, -5.247e-08), (6.01, 46.23, -9.595e-08), (5.991, 46.35, -8.868e-08), (5.999, 46.36, -4.217e-08), (6.03, 46.13, -9.693e-08), (6.012, 46.37, -8.878e-08), (6.034, 46.14, -4.661e-08), (6.11, 46.29, -1.05e-07), (6.03, 46.37, -9.848e-08), (6.034, 46.38, -7.283e-08), (6.092, 46.14, -9.078e-08), (6.083, 46.24, -9.135e-08), (6.05, 46.39, -9.5e-08), (6.056, 46.4, -7.839e-08), (6.07, 46.41, -8.536e-08), (6.11, 43.09, -9.324e-08), (6.118, 43.08, -6.193e-08), (6.137, 43.04, -2.19e-08), (6.13, 43.07, -9.61e-08), (6.142, 43.04, -7.627e-08), (6.15, 43.07, -9.681e-08), (6.164, 43.07, -6.973e-08), (6.169, 43.09, -9.182e-08), (6.181, 43.1, -6.809e-08), (6.189, 43.11, -9.84e-08), (6.246, 43.12, -6.45e-08), (6.25, 43.13, -9.692e-08), (6.281, 43.12, -8.604e-08), (6.27, 43.13, -9.234e-08), (6.363, 43.18, -9.988e-08), (6.318, 43.1, -8.168e-08), (6.311, 43.11, -9.223e-08), (6.364, 43.09, -9.375e-08), (6.366, 43.13, -7.48e-08), (6.39, 43.15, -9.509e-08), (6.382, 43.14, -4.162e-08), (6.459, 43.43, -9.988e-08), (6.528, 44.73, -9.676e-08), (6.09, 46.25, -9.439e-08), (6.109, 46.39, -1.007e-07), (6.099, 46.4, -9.08e-08), (6.13, 46.15, -9.45e-08), (6.105, 46.25, -9.556e-08), (6.135, 46.16, -7.91e-08), (6.124, 46.29, -7.068e-08), (6.129, 46.31, -8.971e-08), (6.14, 46.38, -7.92e-08), (6.14, 46.32, -7.326e-08), (6.149, 46.35, -9.11e-08), (6.149, 46.37, -8.971e-08), (6.171, 46.17, -9.279e-08), (6.16, 46.36, -4.162e-08), (6.164, 46.37, -4.479e-08), (6.16, 46.37, -3.532e-08), (6.178, 46.18, -8.556e-08), (6.23, 46.19, -9.247e-08), (6.234, 46.2, -6.16e-08), (6.251, 46.21, -8.804e-08), (6.258, 46.28, -7.925e-08), (6.251, 46.29, -7.606e-08), (6.258, 46.33, -6.459e-08), (6.262, 46.22, -1.012e-07), (6.27, 46.33, -9.926e-08), (6.274, 46.37, -9.288e-08), (6.29, 46.23, -9.677e-08), (6.288, 46.24, -2.323e-07), (6.298, 46.26, -4.162e-08), (6.291, 46.27, -1.011e-07), (6.31, 46.37, -8.653e-08), (6.305, 46.24, -9.568e-08), (6.306, 46.26, -7.111e-08), (6.313, 46.38, -6.459e-08), (6.349, 46.39, -9.004e-08), (6.37, 46.39, -9.926e-08), (6.373, 46.4, -6.939e-08), (6.468, 43.16, -7.875e-08), (6.47, 43.17, -8.696e-08), (6.566, 43.18, -9.474e-08), (6.571, 43.19, -9.657e-08), (6.614, 43.17, -7.468e-08), (6.61, 43.19, -1.063e-07), (6.629, 43.17, -8.597e-08), (6.644, 43.18, -5.868e-08), (6.65, 43.19, -9.41e-08), (6.68, 43.2, -8.726e-08), (6.587, 43.27, -8.242e-08), (6.589, 43.29, -9.225e-08), (6.67, 43.27, -9.428e-08), (6.611, 43.26, -7.14e-08), (6.621, 43.3, -9.578e-08), (6.629, 43.31, -8.959e-08), (6.664, 43.23, -8.355e-08), (6.66, 43.32, -7.074e-08), (6.669, 43.33, -9.672e-08), (6.668, 43.21, -8.781e-08), (6.67, 43.25, -9.587e-08), (6.685, 43.25, -7.135e-08), (6.688, 43.27, -7.951e-08), (6.686, 43.34, -6.835e-08), (6.69, 43.35, -9.855e-08), (6.71, 43.37, -9e-08), (6.705, 43.35, -7.754e-08), (6.63, 45.09, -9.869e-08), (6.643, 45.09, -8.472e-08), (6.635, 45.11, -2.645e-07), (6.637, 45.12, -7.741e-08), (6.633, 45.11, -1.45e-07), (6.665, 45.03, -8.672e-08), (6.65, 45.05, -9.064e-08), (6.644, 45.12, -5.438e-08), (6.661, 45.04, -4.528e-08), (6.69, 45.02, -6.741e-08), (6.73, 45.01, -9.625e-08), (6.72, 45.02, -4.114e-08), (6.65, 45.13, -8.512e-08), (6.7, 45.14, -6.87e-08), (6.71, 45.15, -9.735e-08), (6.61, 46.13, -9.988e-08), (6.803, 45.81, -9.642e-08), (6.783, 46.37, -9.886e-08), (6.785, 46.34, -9.929e-08), (6.43, 46.41, -8.886e-08), (6.433, 46.42, -5.993e-08), (6.49, 46.43, -8.107e-08), (6.494, 46.44, -5.845e-08), (6.538, 46.45, -9.263e-08), (6.665, 46.44, -7.997e-08), (6.71, 46.43, -9.476e-08), (6.702, 46.44, -2.082e-08), (6.722, 43.38, -9.643e-08), (6.73, 43.41, -9.597e-08), (6.745, 43.43, -9.175e-08), (6.74, 43.41, -5.792e-08), (6.76, 43.42, -5.931e-08), (6.755, 43.43, -9.864e-08), (6.792, 43.41, -8.234e-08), (6.842, 43.42, -5.725e-08), (6.85, 43.43, -9.36e-08), (6.888, 43.43, -8.493e-08), (6.901, 43.44, -4.217e-08), (6.907, 43.45, -8.331e-08), (6.92, 43.46, -3.329e-08), (6.928, 43.47, -9.456e-08), (6.93, 43.51, -9.437e-08), (6.94, 43.48, -3.329e-08), (6.944, 43.49, -7.363e-08), (6.941, 43.5, -5.438e-08), (6.93, 43.53, -9.883e-08), (6.949, 43.53, -8.803e-08), (6.964, 43.54, -6.193e-08), (6.97, 43.55, -9.5e-08), (6.991, 43.55, -8.818e-08), (7.038, 43.54, -3.629e-08), (7.03, 43.55, -9.491e-08), (6.989, 44.25, -9.948e-08), (6.829, 44.47, -9.988e-08), (6.885, 44.37, -9.575e-08), (6.889, 44.43, -1.024e-07), (6.91, 44.33, -9.195e-08), (6.89, 44.35, -9.399e-08), (6.89, 44.47, -9.848e-08), (6.904, 44.34, -6.703e-08), (6.928, 44.43, -6.581e-08), (6.91, 44.45, -9.508e-08), (6.905, 44.47, -7.391e-08), (6.93, 44.31, -9.399e-08), (6.924, 44.32, -6.703e-08), (6.924, 44.44, -6.873e-08), (6.95, 44.29, -9.2e-08), (6.944, 44.3, -6.703e-08), (6.97, 44.27, -9.317e-08), (6.964, 44.28, -6.703e-08), (7.003, 44.24, -8.041e-08), (6.983, 44.26, -6.126e-08), (7.009, 44.23, -9.164e-08), (7.03, 44.22, -8.164e-08), (6.871, 44.85, -9.938e-08), (6.855, 44.54, -9.632e-08), (6.855, 44.52, -9.739e-08), (6.88, 44.5, -6.933e-08), (6.868, 44.51, -8.768e-08), (6.862, 44.52, -5.28e-08), (6.872, 44.54, -1.713e-07), (6.87, 44.55, -9.848e-08), (6.887, 44.49, -7.948e-08), (6.905, 44.56, -1.237e-07), (6.91, 44.57, -9.5e-08), (6.924, 44.58, -8.104e-08), (6.929, 44.59, -9.282e-08), (6.95, 44.63, -1.005e-07), (6.99, 44.83, -1.006e-07), (6.943, 44.6, -6.326e-08), (6.949, 44.61, -8.928e-08), (6.948, 44.65, -8.711e-08), (6.95, 44.67, -8.562e-08), (6.961, 44.62, -4.412e-08), (6.963, 44.63, -6.571e-08), (6.965, 44.68, -5.532e-08), (6.97, 44.69, -1.349e-07), (7.026, 44.69, -8.468e-08), (7.028, 44.73, -8.838e-08), (7.01, 44.75, -9.848e-08), (7.004, 44.79, -3.323e-08), (7.005, 44.79, -1.569e-07), (7.004, 44.8, -8.346e-08), (7.01, 44.8, -3.329e-08), (7.023, 44.75, -6.638e-08), (6.75, 44.95, -9.646e-08), (6.749, 44.97, -9.415e-08), (6.739, 44.99, -9.756e-08), (6.74, 44.99, -1.726e-07), (6.748, 44.91, -8.733e-08), (6.745, 44.99, -3.869e-08), (6.749, 45.0, -1.694e-07), (6.744, 45.01, -7.633e-08), (6.769, 44.89, -9.124e-08), (6.76, 44.9, -3.329e-08), (6.761, 44.95, -6.144e-08), (6.762, 44.96, -6.088e-08), (6.805, 44.88, -8.443e-08), (6.81, 44.87, -8.842e-08), (6.862, 44.86, -8.375e-08), (6.912, 44.84, -7.146e-08), (6.93, 44.85, -8.945e-08), (6.981, 44.84, -1.102e-07), (7.009, 44.81, -9.196e-08), (7.023, 44.82, -6.486e-08), (7.021, 44.82, -4.412e-08), (6.735, 45.14, -4.578e-08), (6.73, 45.15, -9.508e-08), (6.742, 45.14, -4.162e-08), (6.749, 45.15, -8.768e-08), (6.745, 45.34, -9.988e-08), (6.766, 45.16, -5.645e-08), (6.769, 45.16, -1.443e-07), (6.76, 45.16, -3.436e-08), (6.811, 45.15, -9.023e-08), (6.818, 45.14, -8.057e-08), (6.851, 45.13, -8.16e-08), (6.887, 45.14, -9.585e-08), (6.889, 45.17, -9.776e-08), (7.07, 45.47, -1.035e-07), (6.945, 45.18, -8.248e-08), (6.949, 45.19, -9.196e-08), (6.969, 45.21, -9.035e-08), (6.961, 45.2, -4.412e-08), (7.026, 45.22, -7.276e-08), (7.03, 45.23, -9.77e-08), (6.808, 45.71, -8.941e-08), (6.805, 45.73, -8.759e-08), (6.83, 45.69, -9.208e-08), (6.823, 45.7, -5.28e-08), (6.859, 45.68, -9.693e-08), (6.869, 45.67, -8.698e-08), (6.89, 45.65, -9.565e-08), (6.886, 45.66, -6.835e-08), (6.93, 45.64, -8.74e-08), (6.985, 45.61, -9.123e-08), (6.97, 45.65, -8.55e-08), (7.03, 45.49, -9.839e-08), (6.991, 45.51, -9.541e-08), (6.988, 45.63, -8.541e-08), (7.025, 45.5, 1.772e-08), (7.0, 45.64, 1.441e-08), (6.809, 45.83, -9.219e-08), (6.828, 45.84, -6.57e-08), (6.843, 45.84, -6.469e-08), (6.85, 45.85, -9.447e-08), (6.943, 45.86, -9.869e-08), (6.921, 46.06, -7.024e-08), (6.908, 46.07, -8.718e-08), (6.97, 45.99, -9.911e-08), (6.947, 46.03, -8.559e-08), (6.928, 46.05, -8.368e-08), (6.95, 45.87, -1.017e-07), (6.966, 46.01, -8.964e-08), (6.95, 46.01, -9.926e-08), (6.94, 46.04, -3.329e-08), (6.988, 45.87, -8.727e-08), (6.99, 45.97, -9.542e-08), (6.99, 45.89, -9.525e-08), (6.986, 45.99, -7.468e-08), (7.001, 45.9, -4.528e-08), (7.009, 45.91, -9.062e-08), (7.01, 45.95, -9.587e-08), (7.005, 45.97, -7.135e-08), (7.027, 45.92, -7.068e-08), (7.034, 45.93, -8.806e-08), (7.035, 45.93, -9.739e-08), (7.024, 45.94, -6.597e-08), (6.79, 46.31, -9.94e-08), (6.791, 46.41, -9.668e-08), (6.809, 46.27, -9.036e-08), (6.802, 46.31, -8.188e-08), (6.831, 46.21, -9.299e-08), (6.86, 46.16, -8.108e-08), (6.82, 46.26, -6.441e-08), (6.849, 46.17, -9.221e-08), (6.842, 46.21, -7.573e-08), (6.889, 46.09, -8.995e-08), (6.87, 46.11, -9.214e-08), (6.882, 46.1, -5.771e-08), (6.902, 46.08, -5.327e-08), (6.79, 46.43, -9.145e-08), (6.803, 46.41, -7.058e-08), (6.809, 46.42, 1.547e-08), (6.81, 46.43, -2.94e-08), (7.049, 43.55, -8.585e-08), (7.067, 43.56, -7.058e-08), (7.071, 43.57, -9.508e-08), (7.116, 43.55, -7.025e-08), (7.111, 43.57, -9.294e-08), (7.125, 43.61, -7.687e-08), (7.13, 43.55, -8.211e-08), (7.124, 43.6, 1.847e-07), (7.125, 43.62, -9.427e-08), (7.131, 43.62, -5.527e-08), (7.13, 43.63, -8.79e-08), (7.142, 43.64, -5.868e-08), (7.148, 43.65, -8.798e-08), (7.171, 43.66, -8.65e-08), (7.21, 43.67, -9.885e-08), (7.209, 43.65, -7.971e-08), (7.224, 43.67, -7.418e-08), (7.23, 43.69, -9.323e-08), (7.273, 43.7, -8.742e-08), (7.35, 43.73, -1e-07), (7.318, 43.68, -4.162e-08), (7.31, 43.69, -9.246e-08), (7.334, 43.68, 6.342e-08), (7.327, 43.69, -9.156e-08), (7.33, 43.71, -9.12e-08), (7.346, 43.72, -7.283e-08), (7.09, 44.21, -9.357e-08), (7.19, 44.17, -9.445e-08), (7.244, 44.16, -8.751e-08), (7.25, 44.15, -9.155e-08), (7.35, 44.11, -1.005e-07), (7.29, 44.14, -8.337e-08), (7.343, 44.14, -7.603e-08), (7.344, 44.14, -6.759e-08), (7.068, 44.22, -8.314e-08), (7.087, 44.22, -6.733e-08), (7.144, 44.2, -7.323e-08), (7.15, 44.19, -9.518e-08), (7.187, 44.18, -9.195e-08), (7.05, 44.69, -1.267e-07), (7.05, 44.71, -9.43e-08), (7.043, 44.72, -4.439e-08), (7.074, 44.68, -1.699e-08), (7.073, 44.69, -1.935e-07), (7.075, 44.69, -4.232e-08), (7.065, 44.71, -7.818e-08), (7.058, 45.22, -6.869e-08), (7.05, 45.23, -9.349e-08), (7.069, 45.22, -7.581e-08), (7.109, 45.29, -1.013e-07), (7.08, 45.22, -3.329e-08), (7.089, 45.23, -8.848e-08), (7.106, 45.24, -6.748e-08), (7.11, 45.25, -9.681e-08), (7.109, 45.33, -7.954e-08), (7.13, 45.43, -9.59e-08), (7.126, 45.25, -8.256e-08), (7.121, 45.29, -5.845e-08), (7.121, 45.34, -4.217e-08), (7.128, 45.35, -8.602e-08), (7.148, 45.37, -8.406e-08), (7.15, 45.41, -9.863e-08), (7.141, 45.36, -4.217e-08), (7.147, 45.42, -7.299e-08), (7.16, 45.38, -3.329e-08), (7.168, 45.39, -8.161e-08), (7.168, 45.41, -8.309e-08), (7.18, 45.4, -8.392e-08), (7.066, 45.49, -9.552e-08), (7.1, 45.46, -1.051e-07), (7.109, 45.45, -8.92e-08), (7.124, 45.44, -6.023e-08), (7.042, 45.93, -8.771e-08), (7.406, 43.73, -8.799e-08), (7.43, 43.75, -9.889e-08), (7.424, 43.74, -7.823e-08), (7.447, 43.76, -8.224e-08), (7.472, 43.76, -7.401e-08), (7.294, 43.97, -9.988e-08), (7.485, 43.75, -8.588e-09), (7.493, 43.76, -6.126e-08), (7.49, 43.77, -9.815e-08), (7.508, 43.77, -8.309e-08), (7.511, 43.79, -9.681e-08), (7.524, 43.78, 1.144e-07), (7.521, 43.79, -4.528e-08), (7.43, 44.11, -9.616e-08), (7.436, 44.12, -4.528e-08), (7.51, 44.13, -8.729e-08), (7.49, 43.87, -9.358e-08), (7.533, 43.98, -9.988e-08), (7.49, 43.85, -9.926e-08), (7.502, 43.85, -6.459e-08), (7.506, 43.88, -9.687e-08), (7.51, 43.89, -1.115e-07), (7.513, 44.14, -7.115e-08), (7.555, 44.15, -9.611e-08), (7.567, 43.95, -8.836e-08), (7.56, 43.9, -3.796e-08), (7.562, 43.93, -7.491e-08), (7.584, 43.96, -4.528e-08), (7.59, 43.97, -8.325e-08), (7.63, 44.15, -1.024e-07), (7.667, 44.13, -1e-07), (7.659, 43.98, -4.352e-08), (7.67, 44.05, -9.551e-08), (7.69, 44.07, -9.944e-08), (7.634, 44.17, -1.013e-07), (7.688, 44.11, -8.078e-08), (7.667, 44.15, -8.566e-08), (7.678, 44.17, -2.71e-08), (7.665, 44.17, -8.74e-08), (7.682, 44.17, -9.153e-08), (7.686, 44.05, -7.766e-08), (7.68, 44.12, -3.329e-08), (7.706, 44.07, -7.468e-08), (7.712, 44.09, -9.209e-08), (7.72, 44.08, -8.157e-08), (7.705, 44.09, -8.509e-08), (7.701, 44.1, -4.217e-08), (7.72, 44.08, -3.329e-08)], [(1402, 1405), (246, 247), (756, 757), (757, 758), (1317, 1318)], [(3, 1, 2), (4, 3, 2), (10, 3, 5), (8, 6, 10), (8, 7, 6), (11, 8, 10), (12, 8, 11), (27, 26, 25), (27, 25, 24), (24, 19, 28), (24, 28, 29), (30, 24, 29), (31, 32, 30), (24, 21, 19), (33, 24, 32), (36, 24, 35), (39, 24, 38), (40, 24, 39), (43, 9, 8), (55, 44, 43), (55, 46, 44), (55, 47, 48), (55, 48, 46), (47, 51, 50), (55, 52, 51), (60, 8, 16), (61, 18, 15), (63, 18, 61), (62, 63, 61), (49, 8, 60), (68, 64, 18), (68, 18, 63), (65, 55, 49), (66, 55, 65), (72, 67, 64), (71, 55, 70), (68, 73, 72), (74, 55, 71), (68, 75, 73), (80, 77, 76), (80, 76, 68), (81, 164, 55), (80, 82, 83), (80, 83, 78), (84, 164, 81), (164, 84, 85), (92, 86, 87), (90, 68, 69), (95, 90, 91), (95, 91, 92), (97, 95, 96), (105, 93, 94), (105, 95, 97), (98, 24, 41), (103, 99, 100), (101, 104, 105), (108, 104, 102), (106, 108, 102), (107, 108, 106), (110, 105, 109), (111, 105, 110), (113, 105, 111), (118, 124, 117), (124, 122, 123), (131, 124, 120), (131, 120, 121), (125, 131, 121), (128, 127, 126), (124, 130, 129), (147, 132, 133), (210, 137, 138), (146, 141, 142), (210, 142, 136), (147, 210, 132), (140, 144, 139), (131, 145, 146), (150, 210, 149), (151, 131, 125), (131, 146, 210), (210, 148, 144), (153, 210, 152), (219, 210, 154), (160, 155, 156), (157, 219, 154), (220, 158, 159), (160, 220, 159), (164, 166, 165), (172, 169, 170), (164, 170, 168), (164, 173, 171), (114, 105, 113), (177, 115, 116), (179, 105, 114), (181, 175, 176), (182, 176, 177), (185, 176, 182), (189, 105, 178), (187, 183, 184), (192, 186, 187), (193, 187, 184), (188, 193, 184), (190, 80, 189), (193, 191, 192), (80, 190, 191), (195, 196, 193), (80, 193, 196), (198, 196, 197), (342, 80, 198), (131, 202, 130), (205, 203, 131), (206, 204, 205), (207, 206, 205), (208, 207, 131), (131, 209, 208), (210, 212, 209), (210, 213, 212), (210, 215, 214), (210, 217, 216), (220, 219, 161), (163, 220, 162), (221, 223, 220), (222, 223, 221), (224, 225, 223), (220, 223, 225), (227, 220, 226), (230, 220, 229), (232, 220, 230), (232, 230, 231), (233, 220, 232), (245, 235, 236), (244, 237, 243), (255, 251, 248), (506, 253, 254), (506, 254, 255), (256, 506, 255), (257, 506, 256), (244, 245, 260), (506, 266, 261), (277, 273, 274), (272, 277, 274), (277, 275, 276), (282, 280, 277), (278, 282, 277), (282, 281, 279), (282, 259, 281), (283, 284, 282), (285, 286, 284), (294, 291, 292), (298, 293, 294), (297, 296, 295), (298, 295, 293), (302, 299, 300), (298, 305, 306), (298, 306, 304), (298, 304, 301), (298, 307, 308), (318, 315, 316), (298, 288, 317), (318, 298, 317), (319, 298, 318), (321, 298, 320), (323, 298, 321), (324, 325, 323), (326, 298, 325), (327, 298, 326), (327, 328, 298), (389, 298, 328), (333, 332, 164), (164, 336, 335), (80, 336, 164), (80, 338, 337), (80, 339, 338), (80, 340, 339), (343, 198, 200), (345, 344, 343), (346, 80, 342), (350, 80, 346), (352, 80, 349), (353, 80, 348), (355, 351, 353), (356, 351, 355), (201, 343, 200), (210, 360, 359), (362, 360, 210), (366, 365, 364), (220, 368, 367), (220, 369, 368), (220, 370, 369), (220, 371, 370), (374, 372, 373), (506, 220, 237), (506, 237, 244), (506, 267, 268), (506, 244, 269), (287, 387, 286), (387, 282, 284), (387, 284, 286), (379, 387, 378), (387, 506, 282), (385, 387, 384), (389, 386, 382), (389, 382, 383), (389, 387, 385), (389, 385, 386), (506, 387, 389), (313, 389, 312), (389, 380, 388), (389, 388, 312), (389, 314, 298), (329, 389, 328), (329, 392, 389), (395, 390, 391), (399, 394, 395), (396, 399, 392), (400, 399, 398), (403, 399, 400), (403, 400, 402), (405, 399, 404), (407, 403, 402), (408, 403, 407), (410, 404, 399), (341, 413, 340), (417, 414, 80), (417, 415, 414), (419, 416, 417), (422, 418, 419), (422, 420, 421), (424, 422, 417), (422, 425, 423), (426, 422, 424), (429, 425, 427), (431, 417, 80), (434, 431, 430), (435, 80, 433), (438, 436, 80), (437, 438, 80), (436, 439, 433), (80, 440, 437), (80, 445, 443), (80, 450, 448), (451, 452, 450), (455, 454, 451), (457, 456, 356), (459, 80, 458), (462, 455, 461), (535, 455, 462), (466, 474, 465), (495, 470, 471), (495, 471, 472), (475, 585, 474), (476, 585, 475), (585, 477, 468), (478, 585, 468), (479, 585, 478), (488, 483, 484), (495, 488, 484), (492, 489, 490), (495, 490, 487), (495, 487, 488), (495, 491, 492), (495, 496, 494), (495, 497, 498), (495, 501, 502), (504, 495, 499), (505, 495, 504), (495, 472, 503), (506, 377, 375), (506, 375, 376), (506, 376, 374), (377, 482, 361), (509, 389, 508), (512, 389, 509), (513, 515, 405), (515, 516, 405), (517, 519, 516), (521, 399, 518), (522, 399, 521), (525, 399, 523), (507, 399, 524), (528, 529, 527), (455, 532, 531), (455, 534, 533), (455, 537, 536), (539, 541, 540), (545, 535, 543), (544, 545, 543), (535, 545, 546), (547, 535, 546), (554, 549, 550), (555, 553, 554), (548, 535, 547), (567, 558, 552), (559, 567, 552), (567, 563, 564), (565, 567, 559), (570, 563, 567), (571, 535, 569), (572, 535, 571), (574, 577, 573), (567, 575, 576), (585, 480, 481), (585, 481, 474), (583, 586, 582), (585, 588, 584), (596, 585, 495), (587, 592, 586), (585, 593, 592), (585, 596, 593), (594, 568, 565), (597, 595, 596), (567, 596, 495), (599, 600, 598), (604, 600, 602), (610, 389, 606), (607, 609, 606), (612, 609, 611), (614, 610, 609), (615, 609, 613), (617, 610, 614), (618, 608, 616), (618, 619, 608), (539, 621, 542), (535, 624, 623), (626, 627, 625), (535, 629, 626), (535, 630, 629), (640, 635, 535), (640, 638, 636), (685, 643, 495), (495, 619, 620), (644, 495, 620), (646, 495, 645), (648, 495, 647), (652, 495, 650), (654, 495, 651), (657, 495, 654), (658, 655, 656), (660, 685, 659), (661, 685, 660), (662, 647, 646), (665, 648, 663), (672, 670, 671), (535, 667, 666), (677, 676, 535), (677, 678, 676), (535, 679, 677), (704, 680, 535), (704, 681, 682), (704, 683, 684), (687, 495, 643), (685, 689, 688), (690, 495, 686), (692, 689, 685), (693, 495, 690), (696, 685, 695), (698, 685, 696), (700, 685, 698), (704, 674, 675), (705, 703, 704), (707, 706, 704), (762, 704, 567), (709, 762, 567), (709, 567, 763), (710, 763, 495), (711, 495, 694), (710, 495, 711), (710, 711, 712), (713, 715, 710), (714, 715, 713), (717, 710, 715), (721, 710, 717), (720, 710, 719), (723, 724, 722), (727, 725, 704), (733, 728, 729), (730, 733, 729), (734, 731, 732), (734, 732, 704), (735, 728, 733), (737, 736, 735), (734, 738, 737), (734, 741, 739), (740, 743, 734), (740, 750, 754), (756, 741, 744), (752, 748, 749), (762, 748, 752), (740, 734, 704), (765, 710, 724), (767, 764, 765), (771, 764, 769), (773, 772, 770), (775, 774, 764), (777, 710, 774), (778, 763, 710), (779, 710, 776), (781, 763, 778), (784, 763, 783), (762, 788, 760), (790, 789, 762), (793, 791, 762), (794, 792, 793), (797, 794, 762), (803, 798, 762), (797, 806, 794), (808, 797, 802), (809, 804, 805), (809, 805, 800), (810, 804, 809), (820, 817, 818), (820, 818, 816), (961, 762, 763), (786, 763, 785), (763, 821, 822), (823, 763, 822), (824, 763, 823), (827, 763, 825), (763, 827, 828), (829, 763, 828), (830, 763, 829), (832, 833, 831), (835, 763, 834), (840, 838, 839), (843, 839, 813), (810, 841, 837), (844, 841, 810), (848, 841, 845), (820, 849, 850), (851, 852, 841), (856, 854, 855), (856, 859, 860), (871, 861, 865), (866, 871, 865), (867, 871, 866), (871, 868, 870), (871, 870, 864), (820, 856, 851), (873, 763, 872), (874, 763, 873), (875, 763, 874), (876, 763, 875), (879, 763, 876), (881, 763, 878), (883, 882, 880), (886, 763, 835), (887, 884, 885), (888, 872, 884), (891, 873, 889), (898, 897, 895), (907, 904, 906), (820, 907, 905), (930, 907, 820), (909, 871, 820), (895, 893, 909), (820, 895, 909), (820, 902, 895), (820, 903, 902), (910, 763, 882), (913, 763, 910), (915, 763, 912), (915, 916, 914), (917, 914, 916), (920, 914, 919), (924, 914, 920), (922, 924, 920), (925, 922, 923), (930, 908, 907), (932, 935, 931), (937, 933, 930), (939, 934, 936), (939, 940, 938), (945, 939, 937), (944, 943, 945), (951, 947, 946), (942, 952, 948), (951, 958, 957), (951, 960, 959), (962, 763, 929), (962, 963, 763), (965, 963, 964), (966, 968, 963), (971, 963, 968), (973, 763, 969), (963, 974, 967), (970, 975, 963), (977, 980, 976), (981, 983, 980), (985, 979, 971), (984, 988, 982), (985, 971, 983), (986, 985, 983), (987, 985, 986), (951, 993, 960), (996, 994, 993), (1002, 993, 951), (996, 997, 995), (996, 999, 998), (1002, 1000, 996), (1007, 1002, 820), (1007, 1004, 1002), (1007, 1006, 1004), (1007, 1005, 1006), (1012, 1013, 1011), (1014, 1007, 820), (1018, 985, 991), (1017, 1023, 985), (1027, 1017, 1024), (1021, 1028, 1019), (1027, 1029, 1026), (1032, 961, 1028), (1034, 961, 1033), (1095, 961, 1039), (1045, 1036, 1037), (1040, 1045, 1037), (1041, 1045, 1040), (1043, 1047, 1042), (1048, 1095, 1047), (1046, 1045, 1041), (1049, 1045, 1046), (1050, 1095, 1045), (1018, 991, 992), (1052, 1095, 1051), (1014, 1055, 1054), (1058, 1060, 1059), (1058, 1056, 1014), (1063, 1058, 1014), (1066, 1058, 1063), (1014, 1068, 1067), (1058, 1062, 1061), (1065, 1074, 1073), (1078, 1079, 1077), (1112, 1014, 820), (1084, 1080, 961), (1089, 1015, 1085), (1090, 1015, 1089), (961, 1087, 1083), (1100, 1095, 1099), (1101, 1103, 1095), (1102, 1103, 1101), (1104, 1095, 1103), (1105, 1097, 1104), (1014, 1107, 1078), (1109, 1110, 1108), (1014, 1112, 1109), (1113, 1111, 1112), (820, 1113, 1112), (820, 1115, 1114), (820, 1116, 1115), (820, 1117, 1116), (820, 1119, 1118), (1124, 1120, 1121), (1125, 1120, 820), (1125, 1121, 1120), (820, 1128, 1126), (820, 1129, 1128), (1131, 1129, 820), (1134, 820, 1133), (1135, 1134, 1133), (1137, 820, 1134), (1139, 1136, 1137), (1133, 1140, 1135), (1142, 1133, 1138), (1143, 820, 1136), (1145, 1140, 1141), (1147, 1146, 1143), (1148, 1132, 1146), (1151, 1132, 1148), (1152, 1132, 1150), (820, 1132, 1152), (1159, 1133, 1156), (1015, 1161, 1155), (1162, 1133, 1157), (1015, 1163, 1161), (1015, 1166, 1165), (1168, 1176, 1154), (1167, 1169, 1166), (1171, 1167, 1015), (1176, 1172, 1015), (1167, 1173, 1170), (1184, 1176, 1179), (1188, 1015, 1090), (1185, 1189, 1015), (1192, 1187, 1090), (1194, 1193, 1189), (1196, 1185, 1186), (1197, 1015, 1193), (1198, 1015, 1197), (1199, 1154, 1198), (1200, 1168, 1154), (1202, 1168, 1201), (1168, 1182, 1176), (1204, 1205, 1203), (1207, 1208, 1206), (1210, 1207, 961), (1210, 1213, 1209), (1210, 1211, 1213), (1222, 1223, 1221), (1210, 1224, 1222), (1219, 1225, 1224), (1229, 1210, 1226), (1230, 1210, 1228), (1231, 1210, 1230), (1232, 1210, 1231), (1234, 1210, 1232), (1237, 1219, 1210), (1236, 1241, 1239), (1095, 1243, 1242), (1095, 1245, 1244), (1095, 1246, 1245), (1247, 1252, 1095), (1251, 1252, 1247), (1253, 1249, 1252), (1255, 1250, 1251), (1257, 1252, 1249), (1259, 1257, 1249), (1252, 1260, 1258), (1262, 1252, 1257), (1265, 1261, 1252), (1267, 1252, 1262), (1272, 1095, 1268), (1274, 1272, 1270), (1275, 1273, 1095), (1276, 1095, 1272), (1279, 1277, 1278), (1280, 1095, 1277), (1281, 1269, 1105), (1283, 1269, 1281), (820, 1287, 1285), (1290, 1287, 820), (1291, 1288, 1289), (1292, 1289, 1290), (820, 1293, 1290), (820, 1297, 1295), (820, 1298, 1297), (1299, 1298, 820), (1299, 1300, 1298), (820, 1301, 1299), (1304, 1302, 820), (1308, 1305, 1306), (1303, 1308, 1306), (1304, 1309, 1303), (1311, 1363, 820), (1312, 1363, 1311), (1313, 1363, 1312), (1314, 1363, 1313), (1316, 1363, 1314), (1317, 1315, 1316), (1320, 820, 1319), (1323, 1312, 1322), (1325, 1177, 1178), (1329, 1327, 1328), (1330, 1324, 1325), (1219, 1332, 1225), (1334, 1332, 1219), (1331, 1335, 1333), (1334, 1336, 1331), (1334, 1337, 1336), (1342, 1341, 1334), (1219, 1344, 1339), (1346, 1219, 1340), (1345, 1347, 1344), (1348, 1346, 1340), (1219, 1349, 1345), (1346, 1350, 1219), (1351, 1352, 1350), (1355, 1219, 1354), (1356, 1340, 1355), (1357, 1266, 1265), (1363, 1364, 1362), (1369, 1367, 1368), (1371, 1363, 1315), (1372, 1373, 1371), (1375, 1378, 1363), (1376, 1368, 1363), (1377, 1368, 1376), (1373, 1381, 1363), (1380, 1381, 1373), (1388, 1375, 1363), (1382, 1384, 1379), (1375, 1385, 1382), (1387, 1388, 1381), (1390, 1389, 1388), (1393, 1391, 1388), (1394, 1388, 1392), (1397, 1395, 1396), (1391, 1398, 1390), (1399, 1393, 1388), (1403, 1391, 1393), (101, 105, 98), (129, 128, 126), (238, 237, 241), (240, 237, 238), (237, 240, 239), (243, 237, 239), (248, 249, 247), (251, 249, 248), (254, 250, 251), (274, 271, 270), (332, 331, 330), (469, 468, 463), (482, 485, 486), (556, 551, 552), (567, 577, 578), (567, 578, 579), (586, 581, 582), (584, 588, 590), (589, 587, 591), (585, 587, 589), (585, 589, 588), (612, 613, 609), (704, 670, 673), (746, 745, 742), (747, 744, 745), (754, 753, 740), (751, 750, 740), (751, 755, 750), (759, 756, 744), (779, 778, 710), (763, 781, 782), (809, 795, 801), (856, 853, 852), (860, 857, 854), (860, 854, 856), (862, 861, 858), (870, 868, 869), (897, 901, 896), (895, 897, 896), (902, 898, 895), (902, 899, 898), (942, 941, 943), (946, 945, 937), (951, 950, 947), (951, 955, 950), (955, 956, 954), (1031, 1030, 1027), (1045, 1095, 1048), (1082, 1080, 1084), (1156, 1133, 1155), (1182, 1180, 1176), (1181, 1176, 1180), (1090, 1187, 1188), (1191, 1190, 1187), (1203, 1183, 1182), (1266, 1264, 1265), (1284, 1283, 1281), (1295, 1294, 1293), (1328, 1327, 1324), (1330, 1328, 1324), (1366, 1365, 1364), (1370, 1369, 1368), (1396, 1395, 1392), (1401, 1400, 1403), (1402, 1400, 1401), (0, 2, 1), (4, 5, 3), (10, 6, 3), (12, 13, 8), (13, 16, 8), (15, 18, 14), (24, 23, 20), (24, 22, 23), (24, 25, 22), (105, 27, 24), (30, 32, 24), (24, 20, 21), (33, 34, 24), (34, 35, 24), (36, 37, 24), (37, 38, 24), (40, 41, 24), (40, 42, 41), (8, 55, 43), (46, 48, 45), (49, 55, 8), (55, 51, 47), (55, 54, 52), (53, 54, 55), (55, 56, 53), (56, 55, 57), (55, 58, 57), (164, 58, 55), (164, 59, 58), (18, 64, 17), (63, 69, 68), (66, 70, 55), (68, 72, 64), (68, 76, 75), (80, 79, 77), (80, 78, 79), (80, 85, 82), (80, 164, 85), (105, 89, 27), (92, 91, 86), (89, 94, 88), (89, 105, 94), (95, 68, 90), (105, 97, 93), (105, 68, 95), (105, 80, 68), (98, 105, 24), (103, 102, 99), (103, 106, 102), (108, 105, 104), (109, 105, 108), (112, 113, 111), (118, 120, 124), (124, 123, 119), (124, 126, 122), (124, 129, 126), (124, 131, 130), (210, 138, 134), (135, 210, 134), (210, 136, 137), (132, 210, 135), (210, 146, 142), (140, 149, 144), (131, 151, 145), (144, 148, 143), (149, 210, 144), (148, 210, 147), (150, 152, 210), (153, 154, 210), (160, 159, 155), (220, 161, 158), (160, 162, 220), (164, 165, 59), (164, 167, 166), (164, 168, 167), (164, 172, 170), (164, 171, 172), (164, 174, 173), (177, 176, 115), (179, 178, 105), (184, 180, 181), (176, 184, 181), (185, 184, 176), (185, 188, 184), (188, 194, 193), (189, 80, 105), (187, 193, 192), (193, 80, 191), (198, 80, 196), (199, 200, 198), (131, 203, 202), (131, 207, 205), (210, 209, 131), (209, 212, 211), (210, 214, 213), (210, 216, 215), (210, 218, 217), (210, 358, 218), (163, 221, 220), (225, 226, 220), (220, 210, 219), (227, 228, 220), (228, 229, 220), (241, 237, 233), (234, 241, 233), (244, 243, 242), (245, 244, 235), (237, 220, 233), (255, 254, 251), (506, 262, 253), (257, 263, 506), (506, 261, 262), (263, 267, 506), (265, 268, 264), (269, 244, 260), (272, 274, 270), (277, 276, 273), (277, 280, 275), (282, 279, 280), (281, 259, 252), (282, 258, 259), (282, 265, 258), (290, 293, 289), (293, 295, 289), (298, 297, 295), (298, 300, 297), (298, 302, 300), (298, 301, 302), (304, 306, 303), (298, 308, 305), (298, 310, 307), (298, 309, 310), (318, 317, 315), (298, 292, 288), (319, 320, 298), (298, 294, 292), (322, 323, 321), (323, 325, 298), (164, 330, 174), (164, 332, 330), (164, 334, 333), (164, 335, 334), (80, 337, 336), (80, 341, 340), (344, 342, 198), (343, 344, 198), (347, 346, 342), (350, 349, 80), (352, 348, 80), (353, 351, 80), (354, 353, 348), (201, 357, 343), (210, 359, 358), (210, 363, 362), (210, 364, 363), (210, 366, 364), (220, 366, 210), (220, 367, 366), (373, 371, 220), (506, 373, 220), (506, 269, 266), (265, 506, 268), (287, 378, 387), (282, 506, 265), (379, 384, 387), (382, 386, 381), (312, 388, 311), (313, 314, 389), (389, 383, 380), (298, 314, 309), (395, 394, 390), (399, 396, 393), (394, 399, 393), (395, 397, 399), (392, 399, 389), (397, 398, 399), (401, 402, 400), (406, 407, 402), (408, 409, 403), (410, 399, 403), (411, 405, 404), (80, 414, 341), (417, 416, 415), (422, 421, 418), (417, 422, 419), (422, 423, 420), (427, 425, 422), (428, 427, 422), (430, 431, 80), (432, 430, 80), (435, 432, 80), (436, 433, 80), (80, 441, 440), (441, 443, 442), (80, 443, 441), (443, 445, 444), (80, 446, 445), (446, 448, 447), (80, 448, 446), (448, 450, 449), (80, 451, 450), (451, 454, 453), (455, 451, 80), (356, 456, 351), (458, 80, 351), (459, 455, 80), (461, 455, 460), (543, 535, 462), (466, 475, 474), (468, 477, 467), (469, 478, 468), (495, 479, 470), (474, 481, 473), (585, 476, 477), (485, 495, 484), (495, 492, 490), (495, 494, 491), (494, 496, 493), (495, 498, 496), (495, 502, 497), (500, 504, 499), (495, 505, 501), (495, 503, 499), (503, 472, 464), (373, 506, 374), (506, 482, 377), (506, 485, 482), (506, 495, 485), (507, 389, 399), (508, 389, 507), (510, 509, 508), (512, 511, 389), (412, 513, 405), (514, 515, 513), (516, 399, 405), (518, 399, 516), (519, 518, 516), (517, 520, 519), (522, 523, 399), (525, 524, 399), (454, 455, 526), (455, 527, 526), (455, 528, 527), (455, 530, 528), (530, 455, 531), (455, 533, 532), (455, 536, 534), (535, 537, 455), (535, 539, 537), (539, 540, 538), (539, 542, 541), (554, 553, 549), (555, 552, 553), (557, 535, 548), (552, 558, 556), (555, 559, 552), (557, 561, 535), (567, 564, 558), (560, 565, 559), (562, 566, 561), (565, 568, 567), (566, 569, 561), (569, 535, 561), (572, 573, 535), (567, 576, 570), (573, 577, 535), (567, 579, 580), (567, 580, 575), (585, 584, 480), (495, 585, 479), (583, 587, 586), (585, 592, 587), (597, 567, 568), (596, 567, 597), (389, 495, 506), (511, 598, 389), (598, 600, 389), (601, 602, 600), (604, 603, 600), (603, 389, 600), (605, 389, 603), (605, 606, 389), (606, 609, 610), (610, 608, 389), (615, 614, 609), (616, 608, 610), (608, 495, 389), (539, 622, 621), (535, 622, 539), (622, 535, 623), (535, 625, 624), (535, 626, 625), (626, 629, 628), (535, 631, 630), (631, 535, 632), (535, 633, 632), (635, 633, 535), (633, 635, 634), (640, 636, 635), (636, 638, 637), (638, 640, 639), (640, 642, 641), (535, 642, 640), (577, 567, 535), (619, 495, 608), (644, 645, 495), (647, 495, 646), (649, 650, 495), (648, 649, 495), (652, 651, 495), (653, 652, 650), (656, 655, 495), (657, 656, 495), (655, 685, 495), (659, 685, 655), (663, 648, 647), (664, 663, 647), (669, 672, 671), (672, 673, 670), (670, 704, 675), (535, 666, 642), (667, 676, 668), (535, 676, 667), (704, 535, 567), (535, 680, 679), (704, 682, 680), (704, 684, 681), (704, 673, 683), (687, 686, 495), (692, 691, 689), (693, 694, 495), (661, 695, 685), (697, 696, 695), (700, 699, 685), (699, 692, 685), (701, 692, 699), (701, 702, 692), (704, 703, 674), (704, 706, 705), (704, 708, 707), (763, 567, 495), (712, 713, 710), (716, 717, 715), (718, 721, 717), (719, 710, 721), (720, 722, 710), (722, 724, 710), (704, 725, 708), (732, 726, 727), (704, 732, 727), (734, 735, 733), (734, 737, 735), (734, 739, 738), (734, 742, 741), (743, 742, 734), (742, 744, 741), (745, 744, 742), (762, 761, 748), (751, 762, 752), (704, 762, 740), (762, 751, 740), (763, 762, 709), (765, 764, 710), (766, 765, 724), (767, 768, 764), (768, 769, 764), (770, 771, 769), (770, 772, 771), (774, 710, 764), (777, 776, 710), (780, 781, 778), (782, 783, 763), (784, 785, 763), (762, 760, 761), (760, 788, 787), (762, 789, 788), (762, 791, 790), (762, 794, 793), (798, 797, 762), (796, 801, 795), (800, 805, 799), (795, 809, 800), (797, 808, 806), (807, 810, 809), (814, 803, 762), (762, 816, 814), (816, 818, 815), (820, 819, 817), (820, 811, 819), (762, 820, 816), (820, 813, 811), (786, 821, 763), (824, 825, 763), (826, 827, 825), (830, 831, 763), (833, 763, 831), (834, 763, 833), (804, 837, 836), (804, 810, 837), (813, 839, 812), (843, 840, 839), (840, 843, 842), (844, 845, 841), (843, 820, 847), (846, 851, 848), (820, 850, 847), (848, 851, 841), (820, 851, 849), (856, 855, 853), (851, 856, 852), (856, 864, 859), (862, 865, 861), (864, 870, 863), (856, 871, 864), (871, 867, 868), (820, 871, 856), (820, 843, 813), (877, 876, 875), (879, 878, 763), (880, 882, 763), (881, 880, 763), (885, 884, 763), (886, 885, 763), (884, 872, 763), (889, 873, 872), (890, 889, 872), (892, 875, 874), (895, 896, 894), (897, 900, 901), (905, 907, 906), (903, 820, 905), (961, 820, 762), (911, 910, 882), (913, 912, 763), (915, 914, 763), (917, 918, 914), (918, 919, 914), (921, 922, 920), (925, 924, 922), (926, 914, 924), (928, 927, 914), (926, 928, 914), (932, 936, 935), (820, 937, 930), (936, 934, 935), (939, 938, 934), (937, 939, 936), (820, 951, 937), (943, 941, 939), (945, 943, 939), (951, 946, 937), (942, 948, 941), (944, 949, 943), (942, 953, 952), (950, 955, 954), (951, 957, 955), (951, 959, 958), (929, 763, 914), (962, 964, 963), (965, 966, 963), (963, 967, 763), (967, 969, 763), (963, 975, 974), (979, 970, 963), (971, 979, 963), (972, 976, 971), (973, 982, 763), (970, 979, 978), (976, 980, 971), (980, 983, 971), (982, 961, 763), (988, 961, 982), (985, 989, 979), (987, 990, 985), (990, 991, 985), (1002, 996, 993), (996, 998, 997), (820, 1002, 951), (996, 1000, 999), (1002, 1001, 1000), (1002, 1004, 1003), (1007, 1009, 1005), (1007, 1008, 1009), (1007, 1010, 1008), (1007, 1011, 1010), (1007, 1012, 1011), (961, 1015, 820), (985, 1016, 989), (985, 1020, 1016), (1018, 1017, 985), (988, 1019, 961), (985, 1023, 1022), (1017, 1025, 1023), (1017, 1026, 1025), (1027, 1026, 1017), (1028, 961, 1019), (1027, 1030, 1029), (1033, 961, 1032), (1034, 1035, 961), (1035, 1039, 961), (1038, 1040, 1037), (1039, 1042, 1095), (1042, 1047, 1095), (1045, 1048, 1044), (1049, 1050, 1045), (1050, 1051, 1095), (1012, 1007, 1053), (1007, 1054, 1053), (1007, 1014, 1054), (1014, 1056, 1055), (1058, 1059, 1057), (1058, 1061, 1060), (1014, 1064, 1063), (1066, 1065, 1058), (1014, 1067, 1064), (1071, 1068, 1014), (1065, 1069, 1058), (1068, 1071, 1070), (1058, 1072, 1062), (1069, 1072, 1058), (1065, 1073, 1069), (1014, 1077, 1071), (1065, 1075, 1074), (1071, 1077, 1076), (1014, 1078, 1077), (961, 1080, 1015), (1081, 1086, 1015), (1080, 1081, 1015), (961, 1083, 1084), (1086, 1085, 1015), (1088, 1085, 1086), (1091, 1090, 1089), (961, 1092, 1087), (1094, 1092, 961), (1092, 1094, 1093), (1095, 1210, 961), (1097, 1098, 1095), (1052, 1099, 1095), (1100, 1101, 1095), (1104, 1097, 1095), (1106, 1105, 1104), (1014, 1108, 1107), (1014, 1109, 1108), (820, 1114, 1113), (820, 1118, 1117), (820, 1120, 1119), (1120, 1123, 1122), (1124, 1123, 1120), (820, 1126, 1125), (1126, 1128, 1127), (1015, 1133, 820), (1137, 1136, 820), (1133, 1141, 1140), (1142, 1141, 1133), (1143, 1146, 820), (1144, 1143, 1136), (1146, 1132, 820), (1149, 1148, 1146), (1153, 820, 1152), (1015, 1155, 1133), (1158, 1157, 1133), (1159, 1158, 1133), (1155, 1161, 1160), (1162, 1138, 1133), (1015, 1164, 1163), (1015, 1165, 1164), (1154, 1176, 1015), (1015, 1167, 1166), (1167, 1170, 1169), (1015, 1172, 1171), (1167, 1174, 1173), (1172, 1176, 1175), (1176, 1178, 1177), (1181, 1179, 1176), (1184, 1178, 1176), (1188, 1186, 1015), (1189, 1193, 1015), (1186, 1185, 1015), (1192, 1191, 1187), (1196, 1195, 1185), (1198, 1154, 1015), (1200, 1201, 1168), (1168, 1203, 1182), (1204, 1203, 1168), (961, 1207, 1094), (1207, 1209, 1208), (1207, 1210, 1209), (1210, 1212, 1211), (1210, 1214, 1212), (1217, 1215, 1214), (1210, 1217, 1214), (1217, 1216, 1215), (1210, 1218, 1217), (1218, 1210, 1220), (1210, 1221, 1220), (1210, 1222, 1221), (1219, 1224, 1210), (1227, 1226, 1210), (1229, 1228, 1210), (1233, 1232, 1231), (1234, 1236, 1210), (1235, 1238, 1210), (1236, 1235, 1210), (1238, 1237, 1210), (1236, 1239, 1235), (1240, 1237, 1238), (1095, 1096, 1210), (1095, 1242, 1096), (1096, 1227, 1210), (1095, 1244, 1243), (1252, 1246, 1095), (1248, 1247, 1095), (1251, 1250, 1252), (1254, 1253, 1252), (1250, 1254, 1252), (1252, 1258, 1256), (1252, 1261, 1260), (1263, 1262, 1257), (1265, 1264, 1261), (1267, 1265, 1252), (1098, 1268, 1095), (1271, 1270, 1268), (1270, 1272, 1268), (1273, 1278, 1095), (1276, 1275, 1095), (1278, 1277, 1095), (1280, 1248, 1095), (1105, 1269, 1097), (1283, 1282, 1269), (1131, 1285, 1130), (820, 1285, 1131), (1285, 1287, 1286), (1290, 1289, 1287), (1292, 1291, 1289), (820, 1295, 1293), (1295, 1297, 1296), (820, 1302, 1301), (1302, 1304, 1303), (1308, 1307, 1305), (1303, 1309, 1308), (1309, 1304, 1310), (1363, 1359, 1304), (1363, 1304, 820), (1316, 1315, 1363), (1153, 1319, 820), (1320, 1311, 820), (1322, 1312, 1311), (1321, 1322, 1311), (1325, 1324, 1177), (1326, 1325, 1178), (1334, 1331, 1332), (1331, 1336, 1335), (1334, 1338, 1337), (1334, 1341, 1338), (1219, 1339, 1334), (1339, 1344, 1343), (1219, 1345, 1344), (1219, 1350, 1349), (1346, 1351, 1350), (1353, 1219, 1237), (1355, 1340, 1219), (1304, 1359, 1358), (1359, 1360, 1358), (1363, 1361, 1359), (1361, 1363, 1362), (1363, 1366, 1364), (1368, 1366, 1363), (1366, 1368, 1367), (1371, 1373, 1363), (1378, 1374, 1363), (1374, 1376, 1363), (1375, 1379, 1378), (1381, 1388, 1363), (1382, 1379, 1375), (1379, 1384, 1383), (1375, 1386, 1385), (1375, 1389, 1386), (1388, 1389, 1375), (1391, 1390, 1388), (1387, 1392, 1388), (1395, 1394, 1392), (1403, 1400, 1391), (1404, 1403, 1393)])
me_mesh.update()

# ---- objects
ob_mycurve = bpy.data.objects.new('myCurve', me_mesh)

# ---- transforms, parenting, visibility, modifiers, constraints
ob_mycurve.location = (0.0, 0.0, 0.0)
_m = ob_mycurve.modifiers.new('Auto Smooth', 'NODES')
_m.node_group = ng_auto_smooth
_gi = [s.identifier for s in ng_auto_smooth.interface.items_tree if s.item_type == 'SOCKET' and s.in_out == 'INPUT']
_m[_gi[1]] = 3.142  # Angle

# ---- collection membership
scene.collection.objects.link(ob_mycurve)

# ---- scene / render settings (as saved in the file)
scene.frame_start = 1; scene.frame_end = 250; scene.frame_set(1)
scene.render.engine = 'BLENDER_EEVEE_NEXT'
scene.cycles.sampling_pattern = 'TABULATED_SOBOL'
scene.cycles.use_light_tree = False
scene.view_settings.view_transform = 'Filmic'
bpy.context.view_layer.update()

# ---- added for rendering (the .blend has no active camera and no usable light): camera, sun
cam_auto = bpy.data.cameras.new('AutoCamera')
cam_auto.lens = 50.0
cam_auto.sensor_width = 36.0
cam_auto.clip_end = 1000.0
ob_auto_camera = bpy.data.objects.new('AutoCamera', cam_auto)
scene.collection.objects.link(ob_auto_camera)
ob_auto_camera.location = (11.6355, 36.269, 5.53644)
ob_auto_camera.rotation_euler = (1.09748, -7.21219e-08, 0.694738)
scene.camera = ob_auto_camera
light_auto_sun = bpy.data.lights.new('AutoSun', 'SUN')
light_auto_sun.energy = 3.0
light_auto_sun.angle = 0.0523599
ob_auto_sun = bpy.data.objects.new('AutoSun', light_auto_sun)
scene.collection.objects.link(ob_auto_sun)
ob_auto_sun.rotation_euler = (0.872665, 0.174533, 0.523599)
bpy.context.view_layer.update()
